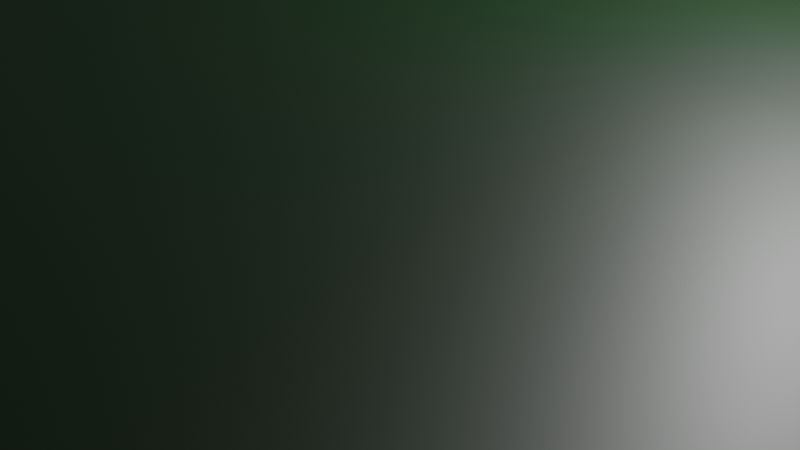 # Source: mountain.blend  (saved by Blender 3.0.42; exported with 4.5.12 LTS)
import bpy
from mathutils import Matrix  # noqa: F401  (used for matrix-valued properties, if any)

bpy.ops.wm.read_factory_settings(use_empty=True)
scene = bpy.context.scene
scene.name = 'Scene'

# ---- collections
col_collection = bpy.data.collections.new('Collection'); scene.collection.children.link(col_collection)

# ---- materials (node trees are filled in below, after node groups)
mat_material_001 = bpy.data.materials.new('Material.001')
mat_material_001.use_transparent_shadow = False

# ---- material node trees
mat_material_001.use_nodes = True; mat_material_001.node_tree.nodes.clear()
_N = mat_material_001.node_tree.nodes; _L = mat_material_001.node_tree.links
n0 = _N.new('ShaderNodeBsdfPrincipled'); n0.name = 'Principled BSDF'; n0.location = (10, 300)
n0.distribution = 'GGX'
n0.subsurface_method = 'RANDOM_WALK_SKIN'
n0.inputs[0].default_value = (0.002085, 0.02208, 0.002773, 1.0)
n0.inputs[3].default_value = 1.45
n0.inputs[9].default_value = (8.2, 0.2, 0.1)
n0.inputs[27].default_value = (0.0, 0.0, 0.0, 1.0)
n0.inputs[28].default_value = 1.0
n1 = _N.new('ShaderNodeOutputMaterial'); n1.name = 'Material Output'; n1.location = (300, 300)
_L.new(n0.outputs[0], n1.inputs[0])
n1.is_active_output = True

# ---- world
world_world = bpy.data.worlds.new('World'); scene.world = world_world
world_world.use_nodes = True; world_world.node_tree.nodes.clear()
_N = world_world.node_tree.nodes; _L = world_world.node_tree.links
n0 = _N.new('ShaderNodeOutputWorld'); n0.name = 'World Output'; n0.location = (300, 300)
n1 = _N.new('ShaderNodeBackground'); n1.name = 'Background'; n1.location = (10, 300)
n1.inputs[0].default_value = (0.05088, 0.05088, 0.05088, 1.0)
_L.new(n1.outputs[0], n0.inputs[0])
n0.is_active_output = True
world_world.color = (0.05088, 0.05088, 0.05088)
world_world.use_sun_shadow = False
world_world.sun_shadow_jitter_overblur = 0.0

# ---- cameras
cam_camera = bpy.data.cameras.new('Camera')
cam_camera.clip_end = 100.0
cam_camera.ortho_scale = 7.314

# ---- lights
light_light = bpy.data.lights.new('Light', 'POINT')
light_light.transmission_factor = 0.0
light_light.energy = 1000.0
light_light.shadow_soft_size = 0.1
light_light.shadow_maximum_resolution = 0.006
light_light.use_absolute_resolution = True

# ---- meshes
me_landscape_008 = bpy.data.meshes.new('Landscape.008')
me_landscape_008.from_pydata([(-19.33, -32.68, -0.008341), (-19.33, -31.23, -0.006953), (-19.33, -29.77, 0.01718), (-19.33, -28.32, 0.1311), (-19.33, -26.87, 0.3834), (-19.33, -25.42, 0.4391), (-19.33, -23.97, 0.1587), (-19.33, -22.52, 0.03756), (-19.33, -21.06, 0.05224), (-19.33, -19.61, 0.08256), (-19.34, -18.16, 0.1227), (-19.34, -16.71, 0.1643), (-19.35, -15.26, 0.1999), (-19.35, -13.8, 0.2248), (-19.36, -12.35, 0.268), (-19.38, -10.89, 0.3261), (-19.39, -9.434, 0.3735), (-19.4, -7.977, 0.3901), (-19.4, -6.522, 0.364), (-19.39, -5.07, 0.2965), (-19.37, -3.62, 0.2052), (-19.35, -2.172, 0.1187), (-19.34, -0.7233, 0.05206), (-19.33, 0.7272, 0.01892), (-19.33, 2.179, 0.02074), (-19.33, 3.632, 0.03174), (-19.33, 5.084, 0.04994), (-19.33, 6.536, 0.07306), (-19.33, 7.989, 0.1038), (-19.33, 9.442, 0.148), (-19.33, 10.9, 0.2009), (-19.33, 12.35, 0.2543), (-19.33, 13.8, 0.3015), (-19.33, 15.26, 0.3386), (-19.33, 16.71, 0.3631), (-19.33, 18.17, 0.3717), (-19.33, 19.62, 0.3641), (-19.33, 21.07, 0.3422), (-19.33, 22.53, 0.3076), (-19.33, 23.98, 0.265), (-19.33, 25.43, 0.2207), (-19.33, 26.88, 0.1789), (-19.33, 28.33, 0.1377), (-19.33, 29.78, 0.09994), (-19.33, 31.23, 0.06422), (-19.33, 32.68, 0.03455), (-18.08, -32.68, -0.01255), (-18.08, -31.23, 0.01624), (-18.08, -29.77, 0.1456), (-18.08, -28.32, 0.3034), (-18.08, -26.87, 0.5558), (-18.08, -25.42, 0.5187), (-18.08, -23.97, 0.1768), (-18.08, -22.52, 0.06209), (-18.09, -21.07, 0.1015), (-18.09, -19.62, 0.1625), (-18.1, -18.16, 0.2275), (-18.1, -16.71, 0.296), (-18.11, -15.26, 0.3483), (-18.12, -13.81, 0.4058), (-18.13, -12.35, 0.4719), (-18.15, -10.89, 0.5469), (-18.17, -9.431, 0.5859), (-18.18, -7.973, 0.6497), (-18.18, -6.517, 0.617), (-18.17, -5.065, 0.5057), (-18.14, -3.616, 0.3859), (-18.12, -2.168, 0.2531), (-18.1, -0.7205, 0.158), (-18.08, 0.7286, 0.105), (-18.08, 2.18, 0.09455), (-18.08, 3.632, 0.155), (-18.08, 5.085, 0.1748), (-18.08, 6.537, 0.1892), (-18.08, 7.99, 0.2742), (-18.08, 9.444, 0.3401), (-18.08, 10.9, 0.4207), (-18.08, 12.35, 0.513), (-18.08, 13.81, 0.5829), (-18.08, 15.26, 0.5974), (-18.08, 16.72, 0.6284), (-18.08, 18.17, 0.6377), (-18.08, 19.63, 0.6169), (-18.08, 21.08, 0.5777), (-18.08, 22.53, 0.5199), (-18.08, 23.99, 0.515), (-18.08, 25.44, 0.4482), (-18.08, 26.89, 0.343), (-18.08, 28.34, 0.2399), (-18.08, 29.79, 0.1705), (-18.08, 31.24, 0.1173), (-18.08, 32.68, 0.0702), (-16.84, -32.68, -0.006502), (-16.84, -31.23, 0.159), (-16.84, -29.77, 0.2995), (-16.84, -28.32, 0.4096), (-16.84, -26.87, 0.5064), (-16.84, -25.42, 0.3311), (-16.84, -23.97, 0.1126), (-16.84, -22.52, 0.1378), (-16.84, -21.07, 0.1997), (-16.85, -19.62, 0.3259), (-16.86, -18.17, 0.4229), (-16.87, -16.72, 0.4853), (-16.87, -15.26, 0.5986), (-16.88, -13.81, 0.6452), (-16.9, -12.35, 0.6859), (-16.93, -10.89, 0.8204), (-16.95, -9.43, 0.9074), (-16.96, -7.97, 1.0), (-16.96, -6.514, 0.91), (-16.94, -5.062, 0.7261), (-16.91, -3.612, 0.5982), (-16.88, -2.165, 0.4428), (-16.85, -0.7182, 0.4144), (-16.84, 0.7306, 0.2044), (-16.84, 2.181, 0.4184), (-16.83, 3.634, 0.2941), (-16.83, 5.086, 0.4316), (-16.83, 6.539, 0.5012), (-16.83, 7.993, 0.5808), (-16.83, 9.447, 0.6741), (-16.83, 10.9, 0.7986), (-16.83, 12.36, 0.9278), (-16.83, 13.81, 0.9756), (-16.83, 15.27, 0.9301), (-16.83, 16.73, 0.9958), (-16.83, 18.18, 1.027), (-16.84, 19.64, 1.106), (-16.84, 21.09, 1.096), (-16.84, 22.54, 1.022), (-16.85, 24.0, 1.152), (-16.84, 25.44, 0.8864), (-16.83, 26.89, 0.6849), (-16.83, 28.34, 0.5396), (-16.83, 29.79, 0.3804), (-16.83, 31.24, 0.2216), (-16.83, 32.69, 0.1174), (-15.59, -32.68, 0.03679), (-15.59, -31.22, 0.3641), (-15.59, -29.77, 0.5915), (-15.6, -28.33, 0.668), (-15.61, -26.88, 0.6915), (-15.6, -25.43, 0.4498), (-15.6, -23.98, 0.278), (-15.6, -22.52, 0.3283), (-15.6, -21.07, 0.3042), (-15.61, -19.62, 0.4618), (-15.62, -18.17, 0.7018), (-15.63, -16.72, 0.7401), (-15.64, -15.26, 1.007), (-15.65, -13.81, 0.8066), (-15.67, -12.35, 0.9576), (-15.69, -10.89, 1.307), (-15.72, -9.43, 1.279), (-15.73, -7.97, 1.11), (-15.73, -6.513, 1.16), (-15.71, -5.061, 1.157), (-15.67, -3.611, 0.875), (-15.64, -2.164, 0.8227), (-15.61, -0.7167, 0.6765), (-15.59, 0.7324, 0.4459), (-15.59, 2.184, 0.4618), (-15.59, 3.635, 0.6051), (-15.58, 5.088, 0.4986), (-15.58, 6.541, 0.7549), (-15.58, 7.996, 0.8706), (-15.58, 9.452, 0.8644), (-15.58, 10.91, 1.004), (-15.58, 12.36, 1.223), (-15.58, 13.82, 1.374), (-15.58, 15.28, 1.3), (-15.58, 16.74, 1.639), (-15.61, 18.2, 1.686), (-15.6, 19.65, 1.657), (-15.61, 21.1, 1.528), (-15.61, 22.55, 1.562), (-15.62, 24.01, 1.669), (-15.61, 25.46, 1.306), (-15.6, 26.9, 1.027), (-15.59, 28.35, 0.7708), (-15.59, 29.79, 0.6296), (-15.59, 31.24, 0.5159), (-15.59, 32.69, 0.3115), (-14.34, -32.68, 0.03046), (-14.34, -31.22, 0.4163), (-14.34, -29.77, 0.7588), (-14.35, -28.33, 0.85), (-14.37, -26.89, 0.8441), (-14.37, -25.45, 0.7669), (-14.37, -23.99, 0.7306), (-14.37, -22.53, 0.7631), (-14.36, -21.07, 0.6988), (-14.37, -19.62, 0.7849), (-14.38, -18.17, 0.8653), (-14.39, -16.72, 1.003), (-14.4, -15.27, 1.125), (-14.42, -13.81, 1.362), (-14.44, -12.35, 1.404), (-14.47, -10.9, 1.418), (-14.49, -9.431, 1.832), (-14.49, -7.965, 1.562), (-14.48, -6.511, 1.898), (-14.47, -5.066, 1.249), (-14.43, -3.618, 1.192), (-14.39, -2.164, 0.8766), (-14.36, -0.7156, 0.8261), (-14.34, 0.7345, 0.5884), (-14.34, 2.186, 0.6036), (-14.34, 3.638, 0.7471), (-14.34, 5.09, 0.9581), (-14.33, 6.543, 1.169), (-14.33, 7.998, 1.368), (-14.33, 9.455, 1.512), (-14.33, 10.91, 1.791), (-14.33, 12.37, 1.997), (-14.33, 13.83, 1.843), (-14.34, 15.28, 2.127), (-14.37, 16.75, 2.231), (-14.41, 18.23, 2.207), (-14.36, 19.66, 2.02), (-14.4, 21.12, 2.139), (-14.38, 22.57, 1.885), (-14.37, 24.01, 1.739), (-14.36, 25.47, 1.561), (-14.36, 26.91, 1.377), (-14.34, 28.36, 1.002), (-14.34, 29.8, 0.7636), (-14.34, 31.24, 0.5841), (-14.34, 32.69, 0.6548), (-13.09, -32.68, 0.006745), (-13.09, -31.22, 0.2914), (-13.1, -29.77, 0.5566), (-13.1, -28.33, 0.5548), (-13.11, -26.88, 0.5249), (-13.12, -25.44, 0.6663), (-13.13, -23.99, 0.855), (-13.13, -22.53, 0.9115), (-13.12, -21.08, 0.7676), (-13.13, -19.62, 0.9239), (-13.14, -18.17, 0.9803), (-13.16, -16.71, 1.306), (-13.17, -15.25, 1.724), (-13.19, -13.8, 1.995), (-13.22, -12.36, 1.661), (-13.25, -10.9, 1.917), (-13.25, -9.434, 2.069), (-13.25, -7.962, 2.14), (-13.24, -6.513, 1.898), (-13.22, -5.083, 1.766), (-13.19, -3.639, 1.67), (-13.14, -2.174, 1.225), (-13.11, -0.719, 1.292), (-13.09, 0.7367, 0.741), (-13.09, 2.184, 1.232), (-13.09, 3.638, 1.164), (-13.09, 5.09, 1.388), (-13.08, 6.55, 1.052), (-13.08, 8.001, 1.721), (-13.08, 9.459, 1.75), (-13.08, 10.92, 1.941), (-13.08, 12.37, 2.158), (-13.08, 13.83, 2.212), (-13.09, 15.28, 2.388), (-13.11, 16.74, 2.747), (-13.14, 18.22, 2.67), (-13.12, 19.67, 2.604), (-13.14, 21.13, 2.465), (-13.14, 22.58, 2.372), (-13.12, 24.03, 2.082), (-13.1, 25.48, 1.677), (-13.11, 26.92, 1.563), (-13.1, 28.36, 1.27), (-13.1, 29.81, 0.9978), (-13.09, 31.25, 0.679), (-13.09, 32.69, 0.8042), (-11.85, -32.68, 0.0866), (-11.85, -31.23, 0.2176), (-11.85, -29.77, 0.2374), (-11.85, -28.33, 0.1531), (-11.85, -26.88, 0.2016), (-11.85, -25.43, 0.3328), (-11.86, -23.98, 0.622), (-11.87, -22.53, 0.8182), (-11.87, -21.07, 0.8483), (-11.88, -19.63, 0.8827), (-11.9, -18.17, 1.332), (-11.94, -16.71, 1.478), (-11.96, -15.24, 1.982), (-11.96, -13.8, 2.163), (-11.98, -12.36, 2.003), (-12.0, -10.9, 2.244), (-12.0, -9.437, 2.109), (-11.99, -7.966, 2.232), (-11.98, -6.519, 1.742), (-11.97, -5.101, 2.001), (-11.95, -3.66, 1.801), (-11.9, -2.19, 1.706), (-11.85, -0.7147, 0.9684), (-11.84, 0.7305, 1.445), (-11.84, 2.183, 1.518), (-11.84, 3.638, 1.473), (-11.84, 5.092, 1.609), (-11.84, 6.551, 1.572), (-11.83, 8.004, 1.963), (-11.83, 9.458, 2.423), (-11.83, 10.92, 2.379), (-11.83, 12.38, 2.517), (-11.83, 13.84, 2.823), (-11.84, 15.31, 2.758), (-11.83, 16.74, 2.739), (-11.86, 18.2, 3.279), (-11.87, 19.69, 3.031), (-11.85, 21.15, 2.756), (-11.84, 22.56, 2.634), (-11.86, 24.03, 2.274), (-11.85, 25.48, 1.891), (-11.86, 26.93, 1.674), (-11.87, 28.39, 1.615), (-11.86, 29.82, 1.312), (-11.85, 31.25, 0.9514), (-11.85, 32.69, 0.6919), (-10.6, -32.68, 0.08335), (-10.6, -31.23, 0.1557), (-10.6, -29.78, 0.1369), (-10.6, -28.33, 0.1107), (-10.6, -26.88, 0.2664), (-10.6, -25.42, 0.5275), (-10.6, -23.98, 0.4851), (-10.61, -22.53, 0.493), (-10.62, -21.07, 0.9517), (-10.64, -19.63, 0.9975), (-10.67, -18.18, 1.155), (-10.71, -16.69, 2.247), (-10.74, -15.24, 2.253), (-10.73, -13.81, 2.103), (-10.72, -12.37, 2.27), (-10.72, -10.9, 2.251), (-10.72, -9.434, 2.031), (-10.71, -7.973, 2.036), (-10.7, -6.528, 1.941), (-10.71, -5.107, 2.029), (-10.7, -3.675, 2.082), (-10.65, -2.2, 1.568), (-10.61, -0.7253, 1.566), (-10.59, 0.7365, 1.292), (-10.59, 2.186, 1.525), (-10.59, 3.637, 1.764), (-10.59, 5.09, 2.009), (-10.59, 6.544, 2.285), (-10.58, 8.008, 2.141), (-10.58, 9.463, 2.512), (-10.58, 10.93, 2.377), (-10.62, 12.39, 2.879), (-10.62, 13.88, 3.203), (-10.61, 15.33, 3.017), (-10.62, 16.74, 3.1), (-10.63, 18.23, 3.508), (-10.63, 19.73, 3.377), (-10.6, 21.18, 3.054), (-10.59, 22.58, 2.723), (-10.59, 24.02, 2.53), (-10.59, 25.47, 2.251), (-10.59, 26.93, 1.861), (-10.61, 28.4, 1.904), (-10.61, 29.84, 1.498), (-10.6, 31.25, 0.8657), (-10.6, 32.7, 0.4859), (-9.353, -32.68, 0.01663), (-9.353, -31.23, 0.05895), (-9.353, -29.78, 0.08828), (-9.352, -28.32, 0.276), (-9.352, -26.88, 0.3334), (-9.352, -25.42, 0.4977), (-9.355, -23.97, 0.7242), (-9.364, -22.53, 0.6132), (-9.373, -21.07, 1.195), (-9.389, -19.61, 1.452), (-9.458, -18.17, 1.732), (-9.535, -16.69, 2.149), (-9.544, -15.24, 2.326), (-9.476, -13.84, 2.455), (-9.458, -12.41, 2.643), (-9.449, -10.92, 2.786), (-9.452, -9.422, 2.44), (-9.438, -7.975, 1.833), (-9.426, -6.534, 2.032), (-9.438, -5.107, 1.82), (-9.447, -3.681, 1.748), (-9.417, -2.221, 1.951), (-9.369, -0.7284, 1.716), (-9.349, 0.7259, 1.768), (-9.347, 2.181, 1.798), (-9.346, 3.641, 1.787), (-9.35, 5.099, 1.895), (-9.344, 6.553, 2.144), (-9.34, 8.007, 2.428), (-9.382, 9.429, 2.553), (-9.363, 10.9, 3.17), (-9.369, 12.39, 3.518), (-9.433, 13.88, 3.526), (-9.418, 15.33, 3.596), (-9.369, 16.82, 3.695), (-9.393, 18.24, 3.673), (-9.408, 19.74, 3.543), (-9.389, 21.19, 3.267), (-9.367, 22.6, 2.931), (-9.345, 24.03, 2.72), (-9.338, 25.49, 2.336), (-9.339, 26.95, 2.136), (-9.346, 28.4, 1.888), (-9.347, 29.83, 1.257), (-9.345, 31.26, 0.756), (-9.348, 32.7, 0.5181), (-8.105, -32.68, -0.01566), (-8.105, -31.23, 0.02378), (-8.105, -29.78, 0.09951), (-8.105, -28.33, 0.2278), (-8.105, -26.88, 0.3005), (-8.105, -25.43, 0.416), (-8.107, -23.98, 0.6488), (-8.111, -22.52, 0.9707), (-8.105, -21.06, 1.166), (-8.142, -19.63, 1.239), (-8.24, -18.17, 1.98), (-8.256, -16.68, 2.512), (-8.309, -15.25, 2.498), (-8.272, -13.84, 2.324), (-8.187, -12.41, 2.788), (-8.157, -10.95, 2.867), (-8.213, -9.395, 2.547), (-8.175, -7.979, 2.341), (-8.161, -6.539, 2.183), (-8.175, -5.104, 2.163), (-8.166, -3.688, 2.254), (-8.164, -2.232, 2.124), (-8.12, -0.7084, 1.869), (-8.103, 0.7237, 1.786), (-8.1, 2.186, 1.779), (-8.102, 3.639, 1.998), (-8.095, 5.091, 2.238), (-8.083, 6.552, 2.489), (-8.098, 8.0, 2.699), (-8.05, 9.481, 3.142), (-8.098, 10.89, 3.424), (-8.13, 12.38, 3.711), (-8.089, 13.86, 3.844), (-8.097, 15.37, 3.959), (-8.258, 16.88, 3.878), (-8.119, 18.24, 3.737), (-8.101, 19.71, 3.603), (-8.132, 21.18, 3.436), (-8.106, 22.6, 3.051), (-8.107, 24.03, 2.808), (-8.12, 25.5, 2.611), (-8.118, 26.98, 2.342), (-8.105, 28.39, 1.819), (-8.094, 29.82, 1.183), (-8.097, 31.26, 0.8419), (-8.1, 32.7, 0.574), (-6.858, -32.68, -0.005636), (-6.858, -31.23, 0.0524), (-6.857, -29.78, 0.1466), (-6.857, -28.33, 0.2574), (-6.856, -26.88, 0.3978), (-6.856, -25.43, 0.4765), (-6.858, -23.97, 0.7107), (-6.867, -22.53, 0.9123), (-6.87, -21.08, 1.026), (-6.914, -19.67, 1.142), (-6.955, -18.16, 2.321), (-7.045, -16.71, 2.529), (-7.025, -15.23, 2.574), (-6.984, -13.81, 2.397), (-6.914, -12.44, 2.567), (-6.879, -10.93, 2.878), (-6.86, -9.465, 2.72), (-6.895, -7.959, 2.419), (-6.907, -6.535, 2.267), (-6.901, -5.059, 2.321), (-6.9, -3.672, 2.269), (-6.898, -2.235, 2.097), (-6.873, -0.7653, 1.969), (-6.827, 0.7879, 1.792), (-6.848, 2.192, 1.813), (-6.843, 3.635, 2.174), (-6.866, 5.101, 2.261), (-6.848, 6.555, 2.504), (-6.838, 7.992, 2.815), (-6.794, 9.458, 3.297), (-6.816, 10.9, 3.482), (-6.847, 12.38, 3.672), (-6.854, 13.86, 3.833), (-6.867, 15.32, 4.17), (-6.86, 16.77, 4.138), (-6.857, 18.31, 3.914), (-6.806, 19.69, 3.789), (-6.843, 21.16, 3.545), (-6.825, 22.6, 3.151), (-6.839, 24.02, 2.934), (-6.848, 25.52, 2.789), (-6.877, 26.99, 2.484), (-6.865, 28.43, 2.092), (-6.847, 29.83, 1.326), (-6.85, 31.26, 0.9085), (-6.853, 32.71, 0.6174), (-5.61, -32.68, 0.005904), (-5.61, -31.23, 0.0772), (-5.61, -29.78, 0.1371), (-5.609, -28.33, 0.3065), (-5.608, -26.88, 0.4237), (-5.607, -25.43, 0.5576), (-5.606, -23.98, 0.7379), (-5.582, -22.52, 1.102), (-5.548, -21.08, 1.311), (-5.562, -19.63, 1.789), (-5.652, -18.19, 2.232), (-5.719, -16.72, 2.446), (-5.727, -15.2, 2.45), (-5.734, -13.77, 2.539), (-5.669, -12.35, 2.554), (-5.628, -10.89, 2.733), (-5.629, -9.508, 2.618), (-5.646, -7.966, 2.329), (-5.668, -6.516, 2.314), (-5.554, -4.991, 2.401), (-5.633, -3.628, 2.229), (-5.608, -2.152, 2.016), (-5.603, -0.7443, 1.87), (-5.62, 0.6978, 1.838), (-5.592, 2.189, 1.858), (-5.604, 3.642, 2.246), (-5.589, 5.087, 2.391), (-5.594, 6.549, 2.651), (-5.592, 8.019, 2.897), (-5.488, 9.452, 3.183), (-5.562, 10.92, 3.54), (-5.573, 12.4, 3.494), (-5.541, 13.82, 3.715), (-5.56, 15.29, 4.243), (-5.525, 16.82, 4.244), (-5.513, 18.28, 4.128), (-5.524, 19.76, 3.724), (-5.569, 21.15, 3.516), (-5.584, 22.58, 3.272), (-5.569, 24.04, 3.036), (-5.565, 25.53, 2.818), (-5.592, 26.98, 2.565), (-5.592, 28.44, 2.286), (-5.596, 29.85, 1.677), (-5.602, 31.26, 0.9541), (-5.606, 32.71, 0.6453), (-4.363, -32.68, 0.01782), (-4.362, -31.23, 0.07972), (-4.362, -29.78, 0.2312), (-4.361, -28.33, 0.3758), (-4.359, -26.88, 0.5183), (-4.352, -25.44, 0.5942), (-4.339, -23.99, 1.023), (-4.302, -22.55, 1.379), (-4.269, -21.09, 1.818), (-4.279, -19.66, 1.941), (-4.313, -18.19, 1.927), (-4.427, -16.72, 2.181), (-4.453, -15.22, 2.23), (-4.37, -13.72, 2.076), (-4.418, -12.37, 2.146), (-4.423, -10.89, 2.637), (-4.378, -9.425, 2.293), (-4.41, -7.977, 2.08), (-4.371, -6.48, 2.234), (-4.359, -4.986, 2.339), (-4.35, -3.576, 2.151), (-4.372, -2.25, 2.015), (-4.242, -0.6609, 1.712), (-4.355, 0.788, 1.517), (-4.274, 2.177, 1.849), (-4.343, 3.66, 2.19), (-4.371, 5.071, 2.412), (-4.346, 6.56, 2.76), (-4.375, 8.02, 3.016), (-4.318, 9.523, 3.171), (-4.376, 10.94, 3.355), (-4.328, 12.4, 3.689), (-4.325, 13.84, 3.9), (-4.248, 15.3, 3.894), (-4.256, 16.82, 4.004), (-4.277, 18.31, 3.979), (-4.318, 19.73, 3.805), (-4.324, 21.13, 3.587), (-4.344, 22.59, 3.252), (-4.323, 24.06, 3.07), (-4.337, 25.49, 2.762), (-4.347, 26.99, 2.576), (-4.346, 28.44, 2.261), (-4.355, 29.82, 1.76), (-4.353, 31.27, 0.9899), (-4.359, 32.7, 0.6561), (-3.115, -32.68, 0.02919), (-3.115, -31.23, 0.1091), (-3.114, -29.78, 0.2431), (-3.113, -28.33, 0.345), (-3.104, -26.88, 0.6571), (-3.093, -25.44, 0.9637), (-3.083, -23.99, 1.234), (-3.05, -22.57, 1.419), (-3.024, -21.13, 1.705), (-3.055, -19.68, 1.856), (-3.117, -18.21, 1.807), (-3.111, -16.71, 1.702), (-3.176, -15.23, 2.012), (-3.203, -13.76, 2.083), (-3.197, -12.33, 2.226), (-3.183, -10.88, 2.552), (-3.115, -9.508, 2.453), (-3.12, -7.977, 2.201), (-3.12, -6.483, 2.161), (-3.116, -5.002, 2.242), (-3.109, -3.608, 2.099), (-3.111, -2.261, 2.031), (-3.059, -0.7401, 1.754), (-3.166, 0.7497, 1.677), (-3.082, 2.166, 1.897), (-3.108, 3.633, 2.177), (-3.114, 5.086, 2.426), (-3.125, 6.558, 2.797), (-3.119, 7.995, 3.058), (-3.118, 9.529, 3.23), (-3.089, 10.9, 3.453), (-3.093, 12.4, 3.741), (-3.109, 13.85, 3.89), (-3.081, 15.34, 3.89), (-3.073, 16.75, 3.974), (-3.09, 18.24, 3.982), (-3.071, 19.67, 3.845), (-3.065, 21.15, 3.574), (-3.094, 22.59, 3.325), (-3.108, 24.04, 3.074), (-3.105, 25.5, 2.799), (-3.123, 26.98, 2.538), (-3.123, 28.43, 2.221), (-3.121, 29.81, 1.67), (-3.106, 31.27, 0.9816), (-3.112, 32.7, 0.6438), (-1.868, -32.68, 0.03927), (-1.867, -31.23, 0.1034), (-1.866, -29.78, 0.1948), (-1.864, -28.33, 0.406), (-1.853, -26.89, 0.693), (-1.85, -25.44, 1.019), (-1.843, -24.01, 1.142), (-1.85, -22.55, 1.457), (-1.845, -21.12, 1.673), (-1.863, -19.66, 1.582), (-1.902, -18.15, 1.562), (-1.899, -16.69, 1.479), (-1.893, -15.25, 1.767), (-1.902, -13.79, 1.796), (-1.927, -12.32, 2.217), (-1.934, -10.82, 2.381), (-1.901, -9.403, 2.462), (-1.869, -7.903, 2.187), (-1.871, -6.488, 2.071), (-1.839, -5.026, 2.205), (-1.82, -3.668, 2.124), (-1.841, -2.269, 2.013), (-1.844, -0.7941, 1.941), (-1.813, 0.7194, 1.886), (-1.845, 2.19, 2.009), (-1.862, 3.632, 2.184), (-1.861, 5.097, 2.376), (-1.853, 6.547, 2.646), (-1.877, 8.029, 3.032), (-1.867, 9.491, 3.254), (-1.842, 10.89, 3.472), (-1.931, 12.41, 3.703), (-1.828, 13.81, 3.831), (-1.839, 15.33, 3.849), (-1.818, 16.73, 3.923), (-1.843, 18.22, 3.922), (-1.859, 19.69, 3.784), (-1.893, 21.14, 3.583), (-1.866, 22.62, 3.373), (-1.86, 24.07, 3.119), (-1.853, 25.53, 2.77), (-1.854, 26.97, 2.392), (-1.865, 28.4, 1.97), (-1.861, 29.82, 1.414), (-1.861, 31.26, 0.9358), (-1.866, 32.7, 0.615), (-0.6206, -32.68, 0.04761), (-0.6198, -31.23, 0.1151), (-0.6186, -29.78, 0.2318), (-0.6172, -28.33, 0.4309), (-0.6124, -26.88, 0.6751), (-0.6012, -25.47, 0.7908), (-0.6244, -24.0, 1.158), (-0.6442, -22.57, 1.34), (-0.6526, -21.11, 1.575), (-0.6515, -19.64, 1.767), (-0.6593, -18.18, 1.72), (-0.657, -16.69, 1.599), (-0.6373, -15.24, 1.565), (-0.6358, -13.77, 1.735), (-0.6606, -12.34, 1.859), (-0.6818, -10.79, 2.353), (-0.6747, -9.327, 2.283), (-0.6613, -7.873, 2.074), (-0.6267, -6.496, 2.057), (-0.5613, -5.037, 2.173), (-0.5571, -3.679, 2.076), (-0.5739, -2.239, 1.941), (-0.6045, -0.7427, 1.846), (-0.6423, 0.7134, 1.862), (-0.6135, 2.186, 1.891), (-0.6534, 3.657, 1.999), (-0.6285, 5.111, 2.204), (-0.593, 6.544, 2.514), (-0.6, 8.008, 2.891), (-0.59, 9.432, 3.177), (-0.6512, 11.02, 3.3), (-0.5976, 12.39, 3.46), (-0.5823, 13.85, 3.731), (-0.5823, 15.31, 3.75), (-0.6101, 16.72, 3.832), (-0.6177, 18.2, 3.846), (-0.6288, 19.67, 3.768), (-0.5569, 21.16, 3.616), (-0.5876, 22.65, 3.375), (-0.6035, 24.07, 3.081), (-0.6183, 25.51, 2.706), (-0.6359, 26.96, 2.27), (-0.6, 28.4, 1.704), (-0.6118, 29.81, 1.244), (-0.6153, 31.26, 0.8799), (-0.6185, 32.7, 0.5799), (0.6266, -32.68, 0.05368), (0.6276, -31.23, 0.1334), (0.6287, -29.78, 0.2273), (0.63, -28.33, 0.3778), (0.6294, -26.88, 0.5957), (0.6264, -25.44, 0.8313), (0.6056, -23.98, 1.196), (0.5894, -22.54, 1.417), (0.5989, -21.13, 1.347), (0.5898, -19.63, 1.729), (0.5834, -18.15, 1.667), (0.5999, -16.7, 1.607), (0.6256, -15.24, 1.612), (0.6177, -13.82, 1.485), (0.6024, -12.3, 1.878), (0.554, -10.82, 2.257), (0.5201, -9.314, 2.175), (0.5795, -7.94, 2.159), (0.6235, -6.486, 2.145), (0.6505, -5.047, 2.104), (0.7285, -3.527, 1.853), (0.6273, -2.262, 1.849), (0.6443, -0.7108, 1.711), (0.6526, 0.7517, 1.681), (0.6074, 2.186, 1.864), (0.6647, 3.621, 2.058), (0.622, 5.111, 2.195), (0.644, 6.533, 2.408), (0.6529, 8.042, 2.781), (0.598, 9.506, 3.057), (0.6252, 10.9, 3.266), (0.6226, 12.4, 3.348), (0.6597, 13.85, 3.546), (0.6613, 15.29, 3.607), (0.6642, 16.77, 3.742), (0.6539, 18.2, 3.757), (0.6506, 19.7, 3.729), (0.7103, 21.23, 3.616), (0.6433, 22.68, 3.307), (0.6158, 24.07, 2.927), (0.6249, 25.49, 2.546), (0.6342, 26.94, 2.038), (0.6407, 28.37, 1.554), (0.6312, 29.81, 1.152), (0.6312, 31.25, 0.8134), (0.6281, 32.7, 0.5272), (1.874, -32.68, 0.05751), (1.875, -31.23, 0.1265), (1.876, -29.78, 0.2325), (1.878, -28.33, 0.3232), (1.878, -26.88, 0.492), (1.876, -25.45, 0.5771), (1.858, -23.99, 1.061), (1.848, -22.53, 1.391), (1.856, -21.09, 1.469), (1.859, -19.64, 1.517), (1.855, -18.17, 1.519), (1.864, -16.69, 1.476), (1.876, -15.24, 1.477), (1.884, -13.73, 1.689), (1.885, -12.38, 1.677), (1.841, -10.85, 1.944), (1.785, -9.377, 2.165), (1.768, -7.953, 2.114), (1.801, -6.473, 2.125), (1.84, -5.048, 2.084), (1.871, -3.558, 1.827), (1.881, -2.156, 1.727), (1.871, -0.7328, 1.628), (1.895, 0.7391, 1.579), (1.892, 2.184, 1.701), (1.866, 3.652, 1.959), (1.885, 5.101, 2.129), (1.871, 6.542, 2.322), (1.874, 7.964, 2.582), (1.899, 9.476, 2.917), (1.831, 10.93, 3.093), (1.879, 12.41, 3.083), (1.9, 13.83, 3.307), (1.899, 15.29, 3.426), (1.889, 16.74, 3.511), (1.892, 18.2, 3.53), (1.904, 19.68, 3.516), (1.904, 21.26, 3.463), (1.904, 22.7, 3.063), (1.907, 24.08, 2.556), (1.895, 25.47, 2.202), (1.894, 26.92, 1.797), (1.878, 28.35, 1.419), (1.879, 29.8, 1.055), (1.877, 31.25, 0.7296), (1.874, 32.69, 0.4612), (3.121, -32.68, 0.05784), (3.122, -31.23, 0.1285), (3.123, -29.78, 0.251), (3.124, -28.33, 0.3459), (3.125, -26.87, 0.4977), (3.123, -25.43, 0.6945), (3.116, -23.99, 1.054), (3.109, -22.53, 1.46), (3.116, -21.09, 1.389), (3.126, -19.62, 1.32), (3.128, -18.16, 1.266), (3.128, -16.7, 1.306), (3.123, -15.24, 1.457), (3.119, -13.79, 1.543), (3.108, -12.33, 1.725), (3.141, -10.89, 1.706), (3.088, -9.426, 1.954), (3.051, -7.96, 2.04), (3.059, -6.422, 2.157), (3.082, -4.978, 2.073), (3.096, -3.482, 1.784), (3.105, -2.228, 1.74), (3.133, -0.677, 1.548), (3.091, 0.7409, 1.544), (3.11, 2.187, 1.658), (3.128, 3.636, 1.816), (3.122, 5.09, 2.03), (3.159, 6.552, 2.233), (3.126, 7.974, 2.444), (3.145, 9.442, 2.761), (3.142, 10.87, 2.863), (3.144, 12.38, 2.9), (3.145, 13.83, 3.125), (3.141, 15.29, 3.194), (3.148, 16.75, 3.189), (3.155, 18.2, 3.137), (3.161, 19.7, 3.315), (3.157, 21.22, 3.183), (3.168, 22.61, 2.841), (3.148, 24.03, 2.375), (3.132, 25.45, 2.017), (3.132, 26.91, 1.624), (3.129, 28.35, 1.276), (3.126, 29.8, 0.9429), (3.123, 31.25, 0.6304), (3.121, 32.69, 0.3876), (4.368, -32.68, 0.0563), (4.369, -31.23, 0.1278), (4.37, -29.78, 0.2511), (4.372, -28.33, 0.3434), (4.373, -26.89, 0.4082), (4.37, -25.41, 0.8108), (4.367, -24.01, 1.065), (4.362, -22.56, 1.472), (4.361, -21.1, 1.353), (4.356, -19.63, 1.311), (4.366, -18.16, 1.202), (4.378, -16.71, 1.242), (4.374, -15.26, 1.366), (4.383, -13.79, 1.323), (4.371, -12.33, 1.476), (4.391, -10.89, 1.473), (4.36, -9.437, 1.765), (4.364, -7.95, 1.936), (4.395, -6.399, 2.21), (4.386, -4.92, 2.072), (4.371, -3.549, 1.861), (4.374, -2.131, 1.604), (4.365, -0.7418, 1.553), (4.408, 0.7025, 1.646), (4.397, 2.176, 1.703), (4.357, 3.633, 1.711), (4.364, 5.085, 1.88), (4.373, 6.539, 2.136), (4.39, 7.989, 2.323), (4.388, 9.437, 2.575), (4.399, 10.92, 2.62), (4.406, 12.37, 2.692), (4.405, 13.83, 2.788), (4.395, 15.29, 2.923), (4.381, 16.75, 3.053), (4.399, 18.18, 2.913), (4.402, 19.69, 3.095), (4.473, 21.23, 2.833), (4.441, 22.63, 2.33), (4.387, 24.02, 2.044), (4.38, 25.45, 1.804), (4.378, 26.91, 1.44), (4.374, 28.35, 1.147), (4.372, 29.8, 0.8247), (4.369, 31.24, 0.5229), (4.367, 32.69, 0.3112), (5.615, -32.68, 0.06687), (5.617, -31.23, 0.1522), (5.618, -29.78, 0.2846), (5.618, -28.33, 0.4385), (5.618, -26.87, 0.5691), (5.619, -25.44, 0.7801), (5.62, -24.01, 1.275), (5.615, -22.58, 1.722), (5.623, -21.13, 1.761), (5.615, -19.6, 1.078), (5.615, -18.16, 1.151), (5.611, -16.72, 1.311), (5.64, -15.25, 1.031), (5.63, -13.81, 0.9905), (5.6, -12.32, 1.595), (5.608, -10.87, 1.616), (5.623, -9.432, 1.401), (5.668, -7.935, 1.898), (5.696, -6.403, 2.152), (5.694, -4.91, 1.945), (5.609, -3.464, 1.654), (5.574, -2.115, 1.538), (5.614, -0.673, 1.467), (5.612, 0.7162, 1.525), (5.627, 2.2, 1.446), (5.607, 3.64, 1.574), (5.625, 5.095, 1.675), (5.622, 6.534, 1.899), (5.625, 7.992, 2.097), (5.65, 9.456, 2.22), (5.626, 10.91, 2.385), (5.64, 12.36, 2.482), (5.61, 13.83, 2.566), (5.638, 15.28, 2.659), (5.631, 16.73, 2.668), (5.636, 18.22, 2.742), (5.654, 19.67, 2.67), (5.648, 21.11, 2.559), (5.647, 22.59, 1.984), (5.627, 24.0, 1.816), (5.625, 25.45, 1.637), (5.622, 26.89, 1.317), (5.62, 28.35, 0.9489), (5.617, 29.79, 0.6793), (5.616, 31.24, 0.4141), (5.613, 32.69, 0.2324), (6.863, -32.68, 0.09741), (6.865, -31.23, 0.194), (6.867, -29.78, 0.3125), (6.868, -28.33, 0.4168), (6.869, -26.88, 0.5456), (6.87, -25.46, 0.7233), (6.874, -24.04, 1.28), (6.878, -22.59, 1.81), (6.886, -21.12, 1.754), (6.871, -19.65, 1.51), (6.861, -18.16, 1.083), (6.864, -16.71, 1.123), (6.869, -15.27, 1.301), (6.87, -13.8, 1.293), (6.858, -12.33, 1.424), (6.866, -10.87, 1.403), (6.865, -9.43, 1.525), (6.915, -7.957, 1.778), (6.96, -6.427, 1.933), (6.859, -5.026, 1.935), (6.799, -3.545, 1.742), (6.873, -2.198, 1.67), (6.834, -0.7196, 1.509), (6.865, 0.7276, 1.403), (6.861, 2.181, 1.405), (6.864, 3.624, 1.581), (6.851, 5.072, 1.608), (6.881, 6.534, 1.641), (6.852, 7.989, 1.82), (6.893, 9.456, 1.881), (6.852, 10.91, 2.107), (6.9, 12.34, 2.363), (6.905, 13.81, 2.402), (6.877, 15.27, 2.439), (6.874, 16.73, 2.392), (6.862, 18.23, 2.498), (6.857, 19.68, 2.457), (6.875, 21.12, 2.061), (6.873, 22.53, 1.875), (6.871, 23.99, 1.597), (6.869, 25.45, 1.339), (6.867, 26.89, 1.119), (6.866, 28.34, 0.7673), (6.863, 29.79, 0.5346), (6.862, 31.24, 0.323), (6.86, 32.68, 0.1567), (8.111, -32.68, 0.1413), (8.114, -31.23, 0.2432), (8.115, -29.78, 0.3804), (8.117, -28.33, 0.5059), (8.118, -26.88, 0.5766), (8.116, -25.45, 0.852), (8.123, -24.03, 1.335), (8.138, -22.59, 1.84), (8.149, -21.12, 1.831), (8.141, -19.62, 1.339), (8.106, -18.17, 1.183), (8.107, -16.7, 1.158), (8.114, -15.25, 1.084), (8.108, -13.79, 1.182), (8.109, -12.33, 1.27), (8.109, -10.88, 1.368), (8.11, -9.421, 1.581), (8.148, -7.978, 1.774), (8.164, -6.524, 1.848), (8.083, -5.04, 1.881), (8.072, -3.577, 1.844), (8.078, -2.11, 1.713), (8.081, -0.6388, 1.444), (8.108, 0.7343, 1.335), (8.107, 2.171, 1.391), (8.108, 3.629, 1.457), (8.108, 5.081, 1.42), (8.127, 6.555, 1.3), (8.089, 7.984, 1.584), (8.138, 9.455, 1.427), (8.109, 10.9, 1.803), (8.115, 12.35, 1.781), (8.121, 13.82, 2.114), (8.125, 15.28, 2.065), (8.117, 16.72, 2.098), (8.107, 18.22, 2.328), (8.102, 19.67, 2.215), (8.117, 21.1, 1.815), (8.118, 22.54, 1.557), (8.117, 23.99, 1.357), (8.115, 25.44, 1.095), (8.112, 26.89, 0.9022), (8.111, 28.34, 0.6131), (8.109, 29.78, 0.4217), (8.108, 31.23, 0.2283), (8.106, 32.68, 0.09245), (9.36, -32.68, 0.194), (9.363, -31.23, 0.2942), (9.365, -29.79, 0.3948), (9.367, -28.34, 0.5266), (9.365, -26.88, 0.7126), (9.368, -25.45, 0.8361), (9.364, -24.0, 1.447), (9.392, -22.57, 1.698), (9.419, -21.11, 1.649), (9.393, -19.64, 1.468), (9.354, -18.16, 1.171), (9.349, -16.71, 1.139), (9.353, -15.25, 1.058), (9.361, -13.79, 0.9445), (9.365, -12.34, 1.016), (9.35, -10.87, 1.328), (9.358, -9.432, 1.496), (9.381, -7.976, 1.754), (9.397, -6.543, 1.773), (9.378, -5.079, 1.756), (9.37, -3.556, 1.756), (9.361, -2.115, 1.82), (9.35, -0.6716, 1.547), (9.347, 0.7655, 1.279), (9.354, 2.177, 1.297), (9.359, 3.633, 1.257), (9.355, 5.076, 1.36), (9.354, 6.517, 1.474), (9.362, 8.002, 1.225), (9.36, 9.443, 1.275), (9.363, 10.91, 1.677), (9.363, 12.35, 1.723), (9.364, 13.81, 1.808), (9.352, 15.26, 1.907), (9.379, 16.73, 1.581), (9.393, 18.19, 2.183), (9.379, 19.64, 2.03), (9.363, 21.08, 1.589), (9.362, 22.53, 1.391), (9.358, 23.98, 1.203), (9.36, 25.44, 0.8822), (9.356, 26.88, 0.7799), (9.356, 28.33, 0.5049), (9.355, 29.78, 0.2867), (9.354, 31.23, 0.1371), (9.353, 32.68, 0.04045), (10.61, -32.68, 0.2497), (10.61, -31.24, 0.3521), (10.61, -29.79, 0.4737), (10.62, -28.34, 0.6081), (10.62, -26.88, 0.6938), (10.62, -25.44, 0.8826), (10.62, -23.99, 1.178), (10.65, -22.55, 1.218), (10.61, -21.11, 1.561), (10.63, -19.64, 1.234), (10.63, -18.16, 0.9047), (10.61, -16.7, 0.8685), (10.6, -15.25, 1.092), (10.61, -13.8, 1.11), (10.61, -12.33, 1.091), (10.6, -10.88, 1.147), (10.62, -9.431, 1.219), (10.64, -7.985, 1.467), (10.66, -6.546, 1.518), (10.65, -5.101, 1.537), (10.62, -3.595, 1.845), (10.62, -2.083, 1.758), (10.61, -0.6514, 1.624), (10.6, 0.7602, 1.377), (10.61, 2.221, 0.7786), (10.61, 3.64, 1.035), (10.61, 5.086, 1.166), (10.61, 6.54, 1.152), (10.61, 7.987, 1.216), (10.61, 9.44, 1.075), (10.61, 10.9, 1.431), (10.61, 12.35, 1.545), (10.61, 13.8, 1.74), (10.61, 15.27, 1.072), (10.64, 16.73, 1.718), (10.67, 18.18, 1.838), (10.64, 19.63, 1.525), (10.61, 21.07, 1.474), (10.61, 22.52, 1.236), (10.61, 23.99, 0.7599), (10.6, 25.43, 0.6705), (10.6, 26.88, 0.5267), (10.6, 28.33, 0.3419), (10.6, 29.78, 0.1709), (10.6, 31.23, 0.06888), (10.6, 32.68, 0.005802), (11.86, -32.69, 0.3035), (11.86, -31.24, 0.4106), (11.86, -29.79, 0.516), (11.86, -28.34, 0.6423), (11.86, -26.88, 0.7685), (11.87, -25.44, 0.7315), (11.86, -23.98, 0.9506), (11.87, -22.53, 1.089), (11.88, -21.08, 1.134), (11.87, -19.63, 0.9858), (11.85, -18.17, 0.8418), (11.86, -16.71, 0.7289), (11.85, -15.25, 0.8711), (11.84, -13.79, 0.9763), (11.86, -12.34, 0.9559), (11.85, -10.88, 0.998), (11.84, -9.427, 1.109), (11.87, -7.979, 1.123), (11.87, -6.539, 1.337), (11.88, -5.094, 1.44), (11.89, -3.63, 1.518), (11.83, -2.144, 1.715), (11.8, -0.7189, 1.667), (11.83, 0.7378, 1.35), (11.84, 2.177, 1.149), (11.84, 3.633, 1.088), (11.84, 5.083, 1.02), (11.86, 6.545, 0.8367), (11.85, 7.992, 0.9922), (11.85, 9.447, 1.18), (11.86, 10.89, 1.026), (11.85, 12.35, 1.274), (11.85, 13.8, 1.279), (11.86, 15.23, 1.11), (11.9, 16.74, 1.551), (11.91, 18.16, 1.54), (11.87, 19.63, 0.9912), (11.85, 21.07, 0.8018), (11.85, 22.52, 0.7062), (11.85, 23.97, 0.6678), (11.85, 25.42, 0.5199), (11.85, 26.88, 0.3324), (11.85, 28.33, 0.1929), (11.85, 29.78, 0.08926), (11.85, 31.23, 0.02107), (11.85, 32.68, -0.009529), (13.11, -32.69, 0.3497), (13.11, -31.24, 0.4615), (13.11, -29.79, 0.5654), (13.11, -28.34, 0.6805), (13.11, -26.89, 0.7565), (13.11, -25.43, 0.8208), (13.11, -23.98, 0.8469), (13.11, -22.53, 0.8719), (13.11, -21.08, 0.8298), (13.11, -19.62, 0.7611), (13.09, -18.16, 0.7432), (13.09, -16.7, 0.721), (13.11, -15.25, 0.5956), (13.1, -13.79, 0.6943), (13.08, -12.34, 0.8333), (13.08, -10.89, 0.823), (13.12, -9.426, 0.7012), (13.09, -7.974, 0.9311), (13.11, -6.528, 0.9186), (13.11, -5.079, 0.9989), (13.11, -3.627, 1.284), (13.12, -2.163, 1.013), (13.1, -0.6984, 1.082), (13.12, 0.7576, 0.8691), (13.09, 2.191, 0.8575), (13.12, 3.644, 0.6408), (13.1, 5.088, 0.7435), (13.1, 6.536, 0.7523), (13.1, 7.988, 0.8402), (13.09, 9.44, 0.9314), (13.1, 10.9, 0.7965), (13.11, 12.35, 0.7804), (13.1, 13.83, 0.9672), (13.12, 15.22, 0.9685), (13.15, 16.73, 1.386), (13.13, 18.13, 1.129), (13.1, 19.61, 0.8921), (13.1, 21.07, 0.665), (13.1, 22.52, 0.5147), (13.1, 23.97, 0.4173), (13.1, 25.42, 0.3366), (13.1, 26.87, 0.2071), (13.09, 28.32, 0.101), (13.09, 29.78, 0.02926), (13.09, 31.23, 0.0008346), (13.09, 32.68, -0.01012), (14.35, -32.69, 0.3836), (14.36, -31.24, 0.4984), (14.36, -29.79, 0.5978), (14.36, -28.34, 0.68), (14.36, -26.89, 0.7603), (14.36, -25.44, 0.7795), (14.36, -23.98, 0.7898), (14.36, -22.53, 0.8215), (14.36, -21.07, 0.7353), (14.36, -19.62, 0.6095), (14.36, -18.16, 0.53), (14.35, -16.71, 0.5486), (14.34, -15.25, 0.5192), (14.36, -13.79, 0.4498), (14.34, -12.34, 0.5556), (14.35, -10.89, 0.5573), (14.34, -9.431, 0.5854), (14.35, -7.977, 0.5817), (14.35, -6.523, 0.7124), (14.35, -5.069, 0.6092), (14.35, -3.617, 0.6707), (14.34, -2.165, 0.7364), (14.35, -0.7125, 0.6296), (14.31, 0.7313, 0.7614), (14.35, 2.19, 0.5678), (14.32, 3.635, 0.6183), (14.34, 5.088, 0.5912), (14.33, 6.542, 0.6871), (14.33, 7.991, 0.7366), (14.35, 9.442, 0.6357), (14.34, 10.9, 0.6409), (14.35, 12.35, 0.6247), (14.35, 13.8, 0.6819), (14.4, 15.26, 0.8649), (14.41, 16.7, 1.148), (14.36, 18.16, 0.7127), (14.34, 19.61, 0.6291), (14.34, 21.06, 0.5065), (14.34, 22.52, 0.3471), (14.34, 23.97, 0.2346), (14.34, 25.42, 0.1481), (14.34, 26.87, 0.09636), (14.34, 28.32, 0.04008), (14.34, 29.78, 0.00983), (14.34, 31.23, -0.000989), (14.34, 32.68, -0.007091), (15.6, -32.69, 0.4026), (15.6, -31.24, 0.5183), (15.61, -29.79, 0.6167), (15.61, -28.34, 0.6895), (15.61, -26.89, 0.7341), (15.61, -25.44, 0.7314), (15.61, -23.98, 0.6999), (15.61, -22.53, 0.6891), (15.6, -21.07, 0.6653), (15.6, -19.62, 0.5651), (15.6, -18.16, 0.4616), (15.59, -16.71, 0.4583), (15.59, -15.25, 0.5026), (15.58, -13.8, 0.4387), (15.61, -12.34, 0.3043), (15.59, -10.89, 0.4333), (15.59, -9.433, 0.4827), (15.59, -7.979, 0.573), (15.59, -6.526, 0.5692), (15.59, -5.073, 0.5964), (15.59, -3.62, 0.5429), (15.59, -2.166, 0.4006), (15.59, -0.7148, 0.454), (15.59, 0.7351, 0.4979), (15.59, 2.187, 0.4149), (15.58, 3.636, 0.4763), (15.6, 5.089, 0.322), (15.59, 6.538, 0.4118), (15.59, 7.991, 0.3906), (15.6, 9.441, 0.3727), (15.61, 10.89, 0.5012), (15.62, 12.35, 0.6387), (15.63, 13.81, 0.7031), (15.65, 15.26, 0.8217), (15.64, 16.7, 0.6325), (15.6, 18.16, 0.2944), (15.59, 19.61, 0.347), (15.59, 21.06, 0.2684), (15.59, 22.51, 0.1743), (15.59, 23.97, 0.1011), (15.59, 25.42, 0.06453), (15.59, 26.87, 0.03566), (15.59, 28.32, 0.01263), (15.59, 29.78, 0.002689), (15.59, 31.23, -0.001624), (15.59, 32.68, -0.003877), (16.85, -32.69, 0.4043), (16.85, -31.24, 0.518), (16.85, -29.79, 0.6148), (16.86, -28.34, 0.684), (16.86, -26.89, 0.7154), (16.86, -25.44, 0.7034), (16.86, -23.98, 0.6538), (16.85, -22.53, 0.5918), (16.85, -21.07, 0.5326), (16.85, -19.62, 0.4488), (16.85, -18.16, 0.3495), (16.84, -16.71, 0.2904), (16.84, -15.25, 0.2584), (16.84, -13.8, 0.2642), (16.84, -12.34, 0.243), (16.84, -10.89, 0.2426), (16.84, -9.436, 0.3533), (16.84, -7.982, 0.3353), (16.85, -6.528, 0.2796), (16.84, -5.075, 0.3444), (16.84, -3.622, 0.3339), (16.84, -2.169, 0.2938), (16.84, -0.7175, 0.3527), (16.84, 0.7331, 0.3803), (16.84, 2.185, 0.2974), (16.84, 3.637, 0.2409), (16.84, 5.087, 0.2769), (16.84, 6.539, 0.2683), (16.84, 7.991, 0.2517), (16.85, 9.439, 0.2533), (16.86, 10.89, 0.5192), (16.87, 12.35, 0.6038), (16.87, 13.81, 0.619), (16.87, 15.25, 0.587), (16.85, 16.71, 0.3019), (16.84, 18.16, 0.1364), (16.84, 19.61, 0.125), (16.84, 21.06, 0.1083), (16.84, 22.51, 0.05176), (16.84, 23.97, 0.03459), (16.84, 25.42, 0.01443), (16.84, 26.87, 0.005601), (16.84, 28.32, 0.000638), (16.84, 29.78, -0.0005593), (16.84, 31.23, -0.0008956), (16.84, 32.68, -0.001058), (18.09, -32.69, 0.3879), (18.1, -31.24, 0.4966), (18.1, -29.79, 0.5881), (18.1, -28.34, 0.6515), (18.1, -26.89, 0.6772), (18.1, -25.43, 0.6613), (18.1, -23.98, 0.6078), (18.1, -22.53, 0.5297), (18.1, -21.07, 0.4396), (18.09, -19.62, 0.346), (18.09, -18.16, 0.2527), (18.09, -16.71, 0.1682), (18.09, -15.25, 0.1198), (18.09, -13.8, 0.1138), (18.09, -12.35, 0.1086), (18.09, -10.89, 0.1166), (18.09, -9.438, 0.1545), (18.09, -7.985, 0.1498), (18.08, -6.531, 0.1664), (18.09, -5.078, 0.1618), (18.09, -3.625, 0.1578), (18.09, -2.172, 0.156), (18.09, -0.7201, 0.1498), (18.09, 0.7318, 0.1668), (18.08, 2.183, 0.1508), (18.08, 3.635, 0.1276), (18.08, 5.087, 0.1285), (18.08, 6.538, 0.1255), (18.08, 7.99, 0.119), (18.09, 9.442, 0.1532), (18.09, 10.89, 0.1753), (18.1, 12.35, 0.2096), (18.1, 13.8, 0.2187), (18.09, 15.25, 0.1272), (18.08, 16.7, 0.05886), (18.08, 18.15, 0.03751), (18.08, 19.61, 0.03001), (18.08, 21.06, 0.01755), (18.08, 22.51, 0.008707), (18.08, 23.97, 0.005033), (18.08, 25.42, 0.00208), (18.08, 26.87, 0.0003451), (18.08, 28.32, -0.0002627), (18.08, 29.78, -0.0001668), (18.08, 31.23, -2.255e-05), (18.08, 32.68, -4.795e-07), (19.34, -32.69, 0.3545), (19.34, -31.24, 0.4554), (19.35, -29.79, 0.5392), (19.35, -28.34, 0.5959), (19.35, -26.88, 0.6177), (19.35, -25.43, 0.6022), (19.35, -23.98, 0.5527), (19.34, -22.53, 0.4763), (19.34, -21.07, 0.3835), (19.34, -19.62, 0.2838), (19.34, -18.16, 0.1871), (19.33, -16.71, 0.1082), (19.33, -15.25, 0.05545), (19.33, -13.8, 0.03918), (19.33, -12.35, 0.03923), (19.33, -10.89, 0.04567), (19.33, -9.439, 0.05575), (19.33, -7.986, 0.06191), (19.33, -6.533, 0.06885), (19.33, -5.08, 0.07268), (19.33, -3.627, 0.07387), (19.33, -2.175, 0.06969), (19.33, -0.7222, 0.06314), (19.33, 0.7299, 0.06146), (19.33, 2.182, 0.0547), (19.33, 3.634, 0.04439), (19.33, 5.085, 0.03693), (19.33, 6.537, 0.03256), (19.33, 7.989, 0.03054), (19.33, 9.441, 0.02912), (19.33, 10.89, 0.01934), (19.33, 12.35, 0.0169), (19.33, 13.8, 0.01605), (19.33, 15.25, 0.01242), (19.33, 16.7, 0.009048), (19.33, 18.16, 0.006159), (19.33, 19.61, 0.003834), (19.33, 21.06, 0.002064), (19.33, 22.51, 0.000828), (19.33, 23.97, 0.0001049), (19.33, 25.42, 0.0), (19.33, 26.87, 0.0), (19.33, 28.32, 0.0), (19.33, 29.78, 0.0), (19.33, 31.23, 0.0), (19.33, 32.68, 0.0)], [], [(46, 47, 1, 0), (47, 48, 2, 1), (48, 49, 3, 2), (49, 50, 4, 3), (50, 51, 5, 4), (51, 52, 6, 5), (52, 53, 7, 6), (53, 54, 8, 7), (54, 55, 9, 8), (55, 56, 10, 9), (56, 57, 11, 10), (57, 58, 12, 11), (58, 59, 13, 12), (59, 60, 14, 13), (60, 61, 15, 14), (61, 62, 16, 15), (62, 63, 17, 16), (63, 64, 18, 17), (64, 65, 19, 18), (65, 66, 20, 19), (66, 67, 21, 20), (67, 68, 22, 21), (68, 69, 23, 22), (69, 70, 24, 23), (70, 71, 25, 24), (71, 72, 26, 25), (72, 73, 27, 26), (73, 74, 28, 27), (74, 75, 29, 28), (75, 76, 30, 29), (76, 77, 31, 30), (77, 78, 32, 31), (78, 79, 33, 32), (79, 80, 34, 33), (80, 81, 35, 34), (81, 82, 36, 35), (82, 83, 37, 36), (83, 84, 38, 37), (84, 85, 39, 38), (85, 86, 40, 39), (86, 87, 41, 40), (87, 88, 42, 41), (88, 89, 43, 42), (89, 90, 44, 43), (90, 91, 45, 44), (92, 93, 47, 46), (93, 94, 48, 47), (94, 95, 49, 48), (95, 96, 50, 49), (96, 97, 51, 50), (97, 98, 52, 51), (98, 99, 53, 52), (99, 100, 54, 53), (100, 101, 55, 54), (101, 102, 56, 55), (102, 103, 57, 56), (103, 104, 58, 57), (104, 105, 59, 58), (105, 106, 60, 59), (106, 107, 61, 60), (107, 108, 62, 61), (108, 109, 63, 62), (109, 110, 64, 63), (110, 111, 65, 64), (111, 112, 66, 65), (112, 113, 67, 66), (113, 114, 68, 67), (114, 115, 69, 68), (115, 116, 70, 69), (116, 117, 71, 70), (117, 118, 72, 71), (118, 119, 73, 72), (119, 120, 74, 73), (120, 121, 75, 74), (121, 122, 76, 75), (122, 123, 77, 76), (123, 124, 78, 77), (124, 125, 79, 78), (125, 126, 80, 79), (126, 127, 81, 80), (127, 128, 82, 81), (128, 129, 83, 82), (129, 130, 84, 83), (130, 131, 85, 84), (131, 132, 86, 85), (132, 133, 87, 86), (133, 134, 88, 87), (134, 135, 89, 88), (135, 136, 90, 89), (136, 137, 91, 90), (138, 139, 93, 92), (139, 140, 94, 93), (140, 141, 95, 94), (141, 142, 96, 95), (142, 143, 97, 96), (143, 144, 98, 97), (144, 145, 99, 98), (145, 146, 100, 99), (146, 147, 101, 100), (147, 148, 102, 101), (148, 149, 103, 102), (149, 150, 104, 103), (150, 151, 105, 104), (151, 152, 106, 105), (152, 153, 107, 106), (153, 154, 108, 107), (154, 155, 109, 108), (155, 156, 110, 109), (156, 157, 111, 110), (157, 158, 112, 111), (158, 159, 113, 112), (159, 160, 114, 113), (160, 161, 115, 114), (161, 162, 116, 115), (162, 163, 117, 116), (163, 164, 118, 117), (164, 165, 119, 118), (165, 166, 120, 119), (166, 167, 121, 120), (167, 168, 122, 121), (168, 169, 123, 122), (169, 170, 124, 123), (170, 171, 125, 124), (171, 172, 126, 125), (172, 173, 127, 126), (173, 174, 128, 127), (174, 175, 129, 128), (175, 176, 130, 129), (176, 177, 131, 130), (177, 178, 132, 131), (178, 179, 133, 132), (179, 180, 134, 133), (180, 181, 135, 134), (181, 182, 136, 135), (182, 183, 137, 136), (184, 185, 139, 138), (185, 186, 140, 139), (186, 187, 141, 140), (187, 188, 142, 141), (188, 189, 143, 142), (189, 190, 144, 143), (190, 191, 145, 144), (191, 192, 146, 145), (192, 193, 147, 146), (193, 194, 148, 147), (194, 195, 149, 148), (195, 196, 150, 149), (196, 197, 151, 150), (197, 198, 152, 151), (198, 199, 153, 152), (199, 200, 154, 153), (200, 201, 155, 154), (201, 202, 156, 155), (202, 203, 157, 156), (203, 204, 158, 157), (204, 205, 159, 158), (205, 206, 160, 159), (206, 207, 161, 160), (207, 208, 162, 161), (208, 209, 163, 162), (209, 210, 164, 163), (210, 211, 165, 164), (211, 212, 166, 165), (212, 213, 167, 166), (213, 214, 168, 167), (214, 215, 169, 168), (215, 216, 170, 169), (216, 217, 171, 170), (217, 218, 172, 171), (218, 219, 173, 172), (219, 220, 174, 173), (220, 221, 175, 174), (221, 222, 176, 175), (222, 223, 177, 176), (223, 224, 178, 177), (224, 225, 179, 178), (225, 226, 180, 179), (226, 227, 181, 180), (227, 228, 182, 181), (228, 229, 183, 182), (230, 231, 185, 184), (231, 232, 186, 185), (232, 233, 187, 186), (233, 234, 188, 187), (234, 235, 189, 188), (235, 236, 190, 189), (236, 237, 191, 190), (237, 238, 192, 191), (238, 239, 193, 192), (239, 240, 194, 193), (240, 241, 195, 194), (241, 242, 196, 195), (242, 243, 197, 196), (243, 244, 198, 197), (244, 245, 199, 198), (245, 246, 200, 199), (246, 247, 201, 200), (247, 248, 202, 201), (248, 249, 203, 202), (249, 250, 204, 203), (250, 251, 205, 204), (251, 252, 206, 205), (252, 253, 207, 206), (253, 254, 208, 207), (254, 255, 209, 208), (255, 256, 210, 209), (256, 257, 211, 210), (257, 258, 212, 211), (258, 259, 213, 212), (259, 260, 214, 213), (260, 261, 215, 214), (261, 262, 216, 215), (262, 263, 217, 216), (263, 264, 218, 217), (264, 265, 219, 218), (265, 266, 220, 219), (266, 267, 221, 220), (267, 268, 222, 221), (268, 269, 223, 222), (269, 270, 224, 223), (270, 271, 225, 224), (271, 272, 226, 225), (272, 273, 227, 226), (273, 274, 228, 227), (274, 275, 229, 228), (276, 277, 231, 230), (277, 278, 232, 231), (278, 279, 233, 232), (279, 280, 234, 233), (280, 281, 235, 234), (281, 282, 236, 235), (282, 283, 237, 236), (283, 284, 238, 237), (284, 285, 239, 238), (285, 286, 240, 239), (286, 287, 241, 240), (287, 288, 242, 241), (288, 289, 243, 242), (289, 290, 244, 243), (290, 291, 245, 244), (291, 292, 246, 245), (292, 293, 247, 246), (293, 294, 248, 247), (294, 295, 249, 248), (295, 296, 250, 249), (296, 297, 251, 250), (297, 298, 252, 251), (298, 299, 253, 252), (299, 300, 254, 253), (300, 301, 255, 254), (301, 302, 256, 255), (302, 303, 257, 256), (303, 304, 258, 257), (304, 305, 259, 258), (305, 306, 260, 259), (306, 307, 261, 260), (307, 308, 262, 261), (308, 309, 263, 262), (309, 310, 264, 263), (310, 311, 265, 264), (311, 312, 266, 265), (312, 313, 267, 266), (313, 314, 268, 267), (314, 315, 269, 268), (315, 316, 270, 269), (316, 317, 271, 270), (317, 318, 272, 271), (318, 319, 273, 272), (319, 320, 274, 273), (320, 321, 275, 274), (322, 323, 277, 276), (323, 324, 278, 277), (324, 325, 279, 278), (325, 326, 280, 279), (326, 327, 281, 280), (327, 328, 282, 281), (328, 329, 283, 282), (329, 330, 284, 283), (330, 331, 285, 284), (331, 332, 286, 285), (332, 333, 287, 286), (333, 334, 288, 287), (334, 335, 289, 288), (335, 336, 290, 289), (336, 337, 291, 290), (337, 338, 292, 291), (338, 339, 293, 292), (339, 340, 294, 293), (340, 341, 295, 294), (341, 342, 296, 295), (342, 343, 297, 296), (343, 344, 298, 297), (344, 345, 299, 298), (345, 346, 300, 299), (346, 347, 301, 300), (347, 348, 302, 301), (348, 349, 303, 302), (349, 350, 304, 303), (350, 351, 305, 304), (351, 352, 306, 305), (352, 353, 307, 306), (353, 354, 308, 307), (354, 355, 309, 308), (355, 356, 310, 309), (356, 357, 311, 310), (357, 358, 312, 311), (358, 359, 313, 312), (359, 360, 314, 313), (360, 361, 315, 314), (361, 362, 316, 315), (362, 363, 317, 316), (363, 364, 318, 317), (364, 365, 319, 318), (365, 366, 320, 319), (366, 367, 321, 320), (368, 369, 323, 322), (369, 370, 324, 323), (370, 371, 325, 324), (371, 372, 326, 325), (372, 373, 327, 326), (373, 374, 328, 327), (374, 375, 329, 328), (375, 376, 330, 329), (376, 377, 331, 330), (377, 378, 332, 331), (378, 379, 333, 332), (379, 380, 334, 333), (380, 381, 335, 334), (381, 382, 336, 335), (382, 383, 337, 336), (383, 384, 338, 337), (384, 385, 339, 338), (385, 386, 340, 339), (386, 387, 341, 340), (387, 388, 342, 341), (388, 389, 343, 342), (389, 390, 344, 343), (390, 391, 345, 344), (391, 392, 346, 345), (392, 393, 347, 346), (393, 394, 348, 347), (394, 395, 349, 348), (395, 396, 350, 349), (396, 397, 351, 350), (397, 398, 352, 351), (398, 399, 353, 352), (399, 400, 354, 353), (400, 401, 355, 354), (401, 402, 356, 355), (402, 403, 357, 356), (403, 404, 358, 357), (404, 405, 359, 358), (405, 406, 360, 359), (406, 407, 361, 360), (407, 408, 362, 361), (408, 409, 363, 362), (409, 410, 364, 363), (410, 411, 365, 364), (411, 412, 366, 365), (412, 413, 367, 366), (414, 415, 369, 368), (415, 416, 370, 369), (416, 417, 371, 370), (417, 418, 372, 371), (418, 419, 373, 372), (419, 420, 374, 373), (420, 421, 375, 374), (421, 422, 376, 375), (422, 423, 377, 376), (423, 424, 378, 377), (424, 425, 379, 378), (425, 426, 380, 379), (426, 427, 381, 380), (427, 428, 382, 381), (428, 429, 383, 382), (429, 430, 384, 383), (430, 431, 385, 384), (431, 432, 386, 385), (432, 433, 387, 386), (433, 434, 388, 387), (434, 435, 389, 388), (435, 436, 390, 389), (436, 437, 391, 390), (437, 438, 392, 391), (438, 439, 393, 392), (439, 440, 394, 393), (440, 441, 395, 394), (441, 442, 396, 395), (442, 443, 397, 396), (443, 444, 398, 397), (444, 445, 399, 398), (445, 446, 400, 399), (446, 447, 401, 400), (447, 448, 402, 401), (448, 449, 403, 402), (449, 450, 404, 403), (450, 451, 405, 404), (451, 452, 406, 405), (452, 453, 407, 406), (453, 454, 408, 407), (454, 455, 409, 408), (455, 456, 410, 409), (456, 457, 411, 410), (457, 458, 412, 411), (458, 459, 413, 412), (460, 461, 415, 414), (461, 462, 416, 415), (462, 463, 417, 416), (463, 464, 418, 417), (464, 465, 419, 418), (465, 466, 420, 419), (466, 467, 421, 420), (467, 468, 422, 421), (468, 469, 423, 422), (469, 470, 424, 423), (470, 471, 425, 424), (471, 472, 426, 425), (472, 473, 427, 426), (473, 474, 428, 427), (474, 475, 429, 428), (475, 476, 430, 429), (476, 477, 431, 430), (477, 478, 432, 431), (478, 479, 433, 432), (479, 480, 434, 433), (480, 481, 435, 434), (481, 482, 436, 435), (482, 483, 437, 436), (483, 484, 438, 437), (484, 485, 439, 438), (485, 486, 440, 439), (486, 487, 441, 440), (487, 488, 442, 441), (488, 489, 443, 442), (489, 490, 444, 443), (490, 491, 445, 444), (491, 492, 446, 445), (492, 493, 447, 446), (493, 494, 448, 447), (494, 495, 449, 448), (495, 496, 450, 449), (496, 497, 451, 450), (497, 498, 452, 451), (498, 499, 453, 452), (499, 500, 454, 453), (500, 501, 455, 454), (501, 502, 456, 455), (502, 503, 457, 456), (503, 504, 458, 457), (504, 505, 459, 458), (506, 507, 461, 460), (507, 508, 462, 461), (508, 509, 463, 462), (509, 510, 464, 463), (510, 511, 465, 464), (511, 512, 466, 465), (512, 513, 467, 466), (513, 514, 468, 467), (514, 515, 469, 468), (515, 516, 470, 469), (516, 517, 471, 470), (517, 518, 472, 471), (518, 519, 473, 472), (519, 520, 474, 473), (520, 521, 475, 474), (521, 522, 476, 475), (522, 523, 477, 476), (523, 524, 478, 477), (524, 525, 479, 478), (525, 526, 480, 479), (526, 527, 481, 480), (527, 528, 482, 481), (528, 529, 483, 482), (529, 530, 484, 483), (530, 531, 485, 484), (531, 532, 486, 485), (532, 533, 487, 486), (533, 534, 488, 487), (534, 535, 489, 488), (535, 536, 490, 489), (536, 537, 491, 490), (537, 538, 492, 491), (538, 539, 493, 492), (539, 540, 494, 493), (540, 541, 495, 494), (541, 542, 496, 495), (542, 543, 497, 496), (543, 544, 498, 497), (544, 545, 499, 498), (545, 546, 500, 499), (546, 547, 501, 500), (547, 548, 502, 501), (548, 549, 503, 502), (549, 550, 504, 503), (550, 551, 505, 504), (552, 553, 507, 506), (553, 554, 508, 507), (554, 555, 509, 508), (555, 556, 510, 509), (556, 557, 511, 510), (557, 558, 512, 511), (558, 559, 513, 512), (559, 560, 514, 513), (560, 561, 515, 514), (561, 562, 516, 515), (562, 563, 517, 516), (563, 564, 518, 517), (564, 565, 519, 518), (565, 566, 520, 519), (566, 567, 521, 520), (567, 568, 522, 521), (568, 569, 523, 522), (569, 570, 524, 523), (570, 571, 525, 524), (571, 572, 526, 525), (572, 573, 527, 526), (573, 574, 528, 527), (574, 575, 529, 528), (575, 576, 530, 529), (576, 577, 531, 530), (577, 578, 532, 531), (578, 579, 533, 532), (579, 580, 534, 533), (580, 581, 535, 534), (581, 582, 536, 535), (582, 583, 537, 536), (583, 584, 538, 537), (584, 585, 539, 538), (585, 586, 540, 539), (586, 587, 541, 540), (587, 588, 542, 541), (588, 589, 543, 542), (589, 590, 544, 543), (590, 591, 545, 544), (591, 592, 546, 545), (592, 593, 547, 546), (593, 594, 548, 547), (594, 595, 549, 548), (595, 596, 550, 549), (596, 597, 551, 550), (598, 599, 553, 552), (599, 600, 554, 553), (600, 601, 555, 554), (601, 602, 556, 555), (602, 603, 557, 556), (603, 604, 558, 557), (604, 605, 559, 558), (605, 606, 560, 559), (606, 607, 561, 560), (607, 608, 562, 561), (608, 609, 563, 562), (609, 610, 564, 563), (610, 611, 565, 564), (611, 612, 566, 565), (612, 613, 567, 566), (613, 614, 568, 567), (614, 615, 569, 568), (615, 616, 570, 569), (616, 617, 571, 570), (617, 618, 572, 571), (618, 619, 573, 572), (619, 620, 574, 573), (620, 621, 575, 574), (621, 622, 576, 575), (622, 623, 577, 576), (623, 624, 578, 577), (624, 625, 579, 578), (625, 626, 580, 579), (626, 627, 581, 580), (627, 628, 582, 581), (628, 629, 583, 582), (629, 630, 584, 583), (630, 631, 585, 584), (631, 632, 586, 585), (632, 633, 587, 586), (633, 634, 588, 587), (634, 635, 589, 588), (635, 636, 590, 589), (636, 637, 591, 590), (637, 638, 592, 591), (638, 639, 593, 592), (639, 640, 594, 593), (640, 641, 595, 594), (641, 642, 596, 595), (642, 643, 597, 596), (644, 645, 599, 598), (645, 646, 600, 599), (646, 647, 601, 600), (647, 648, 602, 601), (648, 649, 603, 602), (649, 650, 604, 603), (650, 651, 605, 604), (651, 652, 606, 605), (652, 653, 607, 606), (653, 654, 608, 607), (654, 655, 609, 608), (655, 656, 610, 609), (656, 657, 611, 610), (657, 658, 612, 611), (658, 659, 613, 612), (659, 660, 614, 613), (660, 661, 615, 614), (661, 662, 616, 615), (662, 663, 617, 616), (663, 664, 618, 617), (664, 665, 619, 618), (665, 666, 620, 619), (666, 667, 621, 620), (667, 668, 622, 621), (668, 669, 623, 622), (669, 670, 624, 623), (670, 671, 625, 624), (671, 672, 626, 625), (672, 673, 627, 626), (673, 674, 628, 627), (674, 675, 629, 628), (675, 676, 630, 629), (676, 677, 631, 630), (677, 678, 632, 631), (678, 679, 633, 632), (679, 680, 634, 633), (680, 681, 635, 634), (681, 682, 636, 635), (682, 683, 637, 636), (683, 684, 638, 637), (684, 685, 639, 638), (685, 686, 640, 639), (686, 687, 641, 640), (687, 688, 642, 641), (688, 689, 643, 642), (690, 691, 645, 644), (691, 692, 646, 645), (692, 693, 647, 646), (693, 694, 648, 647), (694, 695, 649, 648), (695, 696, 650, 649), (696, 697, 651, 650), (697, 698, 652, 651), (698, 699, 653, 652), (699, 700, 654, 653), (700, 701, 655, 654), (701, 702, 656, 655), (702, 703, 657, 656), (703, 704, 658, 657), (704, 705, 659, 658), (705, 706, 660, 659), (706, 707, 661, 660), (707, 708, 662, 661), (708, 709, 663, 662), (709, 710, 664, 663), (710, 711, 665, 664), (711, 712, 666, 665), (712, 713, 667, 666), (713, 714, 668, 667), (714, 715, 669, 668), (715, 716, 670, 669), (716, 717, 671, 670), (717, 718, 672, 671), (718, 719, 673, 672), (719, 720, 674, 673), (720, 721, 675, 674), (721, 722, 676, 675), (722, 723, 677, 676), (723, 724, 678, 677), (724, 725, 679, 678), (725, 726, 680, 679), (726, 727, 681, 680), (727, 728, 682, 681), (728, 729, 683, 682), (729, 730, 684, 683), (730, 731, 685, 684), (731, 732, 686, 685), (732, 733, 687, 686), (733, 734, 688, 687), (734, 735, 689, 688), (736, 737, 691, 690), (737, 738, 692, 691), (738, 739, 693, 692), (739, 740, 694, 693), (740, 741, 695, 694), (741, 742, 696, 695), (742, 743, 697, 696), (743, 744, 698, 697), (744, 745, 699, 698), (745, 746, 700, 699), (746, 747, 701, 700), (747, 748, 702, 701), (748, 749, 703, 702), (749, 750, 704, 703), (750, 751, 705, 704), (751, 752, 706, 705), (752, 753, 707, 706), (753, 754, 708, 707), (754, 755, 709, 708), (755, 756, 710, 709), (756, 757, 711, 710), (757, 758, 712, 711), (758, 759, 713, 712), (759, 760, 714, 713), (760, 761, 715, 714), (761, 762, 716, 715), (762, 763, 717, 716), (763, 764, 718, 717), (764, 765, 719, 718), (765, 766, 720, 719), (766, 767, 721, 720), (767, 768, 722, 721), (768, 769, 723, 722), (769, 770, 724, 723), (770, 771, 725, 724), (771, 772, 726, 725), (772, 773, 727, 726), (773, 774, 728, 727), (774, 775, 729, 728), (775, 776, 730, 729), (776, 777, 731, 730), (777, 778, 732, 731), (778, 779, 733, 732), (779, 780, 734, 733), (780, 781, 735, 734), (782, 783, 737, 736), (783, 784, 738, 737), (784, 785, 739, 738), (785, 786, 740, 739), (786, 787, 741, 740), (787, 788, 742, 741), (788, 789, 743, 742), (789, 790, 744, 743), (790, 791, 745, 744), (791, 792, 746, 745), (792, 793, 747, 746), (793, 794, 748, 747), (794, 795, 749, 748), (795, 796, 750, 749), (796, 797, 751, 750), (797, 798, 752, 751), (798, 799, 753, 752), (799, 800, 754, 753), (800, 801, 755, 754), (801, 802, 756, 755), (802, 803, 757, 756), (803, 804, 758, 757), (804, 805, 759, 758), (805, 806, 760, 759), (806, 807, 761, 760), (807, 808, 762, 761), (808, 809, 763, 762), (809, 810, 764, 763), (810, 811, 765, 764), (811, 812, 766, 765), (812, 813, 767, 766), (813, 814, 768, 767), (814, 815, 769, 768), (815, 816, 770, 769), (816, 817, 771, 770), (817, 818, 772, 771), (818, 819, 773, 772), (819, 820, 774, 773), (820, 821, 775, 774), (821, 822, 776, 775), (822, 823, 777, 776), (823, 824, 778, 777), (824, 825, 779, 778), (825, 826, 780, 779), (826, 827, 781, 780), (828, 829, 783, 782), (829, 830, 784, 783), (830, 831, 785, 784), (831, 832, 786, 785), (832, 833, 787, 786), (833, 834, 788, 787), (834, 835, 789, 788), (835, 836, 790, 789), (836, 837, 791, 790), (837, 838, 792, 791), (838, 839, 793, 792), (839, 840, 794, 793), (840, 841, 795, 794), (841, 842, 796, 795), (842, 843, 797, 796), (843, 844, 798, 797), (844, 845, 799, 798), (845, 846, 800, 799), (846, 847, 801, 800), (847, 848, 802, 801), (848, 849, 803, 802), (849, 850, 804, 803), (850, 851, 805, 804), (851, 852, 806, 805), (852, 853, 807, 806), (853, 854, 808, 807), (854, 855, 809, 808), (855, 856, 810, 809), (856, 857, 811, 810), (857, 858, 812, 811), (858, 859, 813, 812), (859, 860, 814, 813), (860, 861, 815, 814), (861, 862, 816, 815), (862, 863, 817, 816), (863, 864, 818, 817), (864, 865, 819, 818), (865, 866, 820, 819), (866, 867, 821, 820), (867, 868, 822, 821), (868, 869, 823, 822), (869, 870, 824, 823), (870, 871, 825, 824), (871, 872, 826, 825), (872, 873, 827, 826), (874, 875, 829, 828), (875, 876, 830, 829), (876, 877, 831, 830), (877, 878, 832, 831), (878, 879, 833, 832), (879, 880, 834, 833), (880, 881, 835, 834), (881, 882, 836, 835), (882, 883, 837, 836), (883, 884, 838, 837), (884, 885, 839, 838), (885, 886, 840, 839), (886, 887, 841, 840), (887, 888, 842, 841), (888, 889, 843, 842), (889, 890, 844, 843), (890, 891, 845, 844), (891, 892, 846, 845), (892, 893, 847, 846), (893, 894, 848, 847), (894, 895, 849, 848), (895, 896, 850, 849), (896, 897, 851, 850), (897, 898, 852, 851), (898, 899, 853, 852), (899, 900, 854, 853), (900, 901, 855, 854), (901, 902, 856, 855), (902, 903, 857, 856), (903, 904, 858, 857), (904, 905, 859, 858), (905, 906, 860, 859), (906, 907, 861, 860), (907, 908, 862, 861), (908, 909, 863, 862), (909, 910, 864, 863), (910, 911, 865, 864), (911, 912, 866, 865), (912, 913, 867, 866), (913, 914, 868, 867), (914, 915, 869, 868), (915, 916, 870, 869), (916, 917, 871, 870), (917, 918, 872, 871), (918, 919, 873, 872), (920, 921, 875, 874), (921, 922, 876, 875), (922, 923, 877, 876), (923, 924, 878, 877), (924, 925, 879, 878), (925, 926, 880, 879), (926, 927, 881, 880), (927, 928, 882, 881), (928, 929, 883, 882), (929, 930, 884, 883), (930, 931, 885, 884), (931, 932, 886, 885), (932, 933, 887, 886), (933, 934, 888, 887), (934, 935, 889, 888), (935, 936, 890, 889), (936, 937, 891, 890), (937, 938, 892, 891), (938, 939, 893, 892), (939, 940, 894, 893), (940, 941, 895, 894), (941, 942, 896, 895), (942, 943, 897, 896), (943, 944, 898, 897), (944, 945, 899, 898), (945, 946, 900, 899), (946, 947, 901, 900), (947, 948, 902, 901), (948, 949, 903, 902), (949, 950, 904, 903), (950, 951, 905, 904), (951, 952, 906, 905), (952, 953, 907, 906), (953, 954, 908, 907), (954, 955, 909, 908), (955, 956, 910, 909), (956, 957, 911, 910), (957, 958, 912, 911), (958, 959, 913, 912), (959, 960, 914, 913), (960, 961, 915, 914), (961, 962, 916, 915), (962, 963, 917, 916), (963, 964, 918, 917), (964, 965, 919, 918), (966, 967, 921, 920), (967, 968, 922, 921), (968, 969, 923, 922), (969, 970, 924, 923), (970, 971, 925, 924), (971, 972, 926, 925), (972, 973, 927, 926), (973, 974, 928, 927), (974, 975, 929, 928), (975, 976, 930, 929), (976, 977, 931, 930), (977, 978, 932, 931), (978, 979, 933, 932), (979, 980, 934, 933), (980, 981, 935, 934), (981, 982, 936, 935), (982, 983, 937, 936), (983, 984, 938, 937), (984, 985, 939, 938), (985, 986, 940, 939), (986, 987, 941, 940), (987, 988, 942, 941), (988, 989, 943, 942), (989, 990, 944, 943), (990, 991, 945, 944), (991, 992, 946, 945), (992, 993, 947, 946), (993, 994, 948, 947), (994, 995, 949, 948), (995, 996, 950, 949), (996, 997, 951, 950), (997, 998, 952, 951), (998, 999, 953, 952), (999, 1000, 954, 953), (1000, 1001, 955, 954), (1001, 1002, 956, 955), (1002, 1003, 957, 956), (1003, 1004, 958, 957), (1004, 1005, 959, 958), (1005, 1006, 960, 959), (1006, 1007, 961, 960), (1007, 1008, 962, 961), (1008, 1009, 963, 962), (1009, 1010, 964, 963), (1010, 1011, 965, 964), (1012, 1013, 967, 966), (1013, 1014, 968, 967), (1014, 1015, 969, 968), (1015, 1016, 970, 969), (1016, 1017, 971, 970), (1017, 1018, 972, 971), (1018, 1019, 973, 972), (1019, 1020, 974, 973), (1020, 1021, 975, 974), (1021, 1022, 976, 975), (1022, 1023, 977, 976), (1023, 1024, 978, 977), (1024, 1025, 979, 978), (1025, 1026, 980, 979), (1026, 1027, 981, 980), (1027, 1028, 982, 981), (1028, 1029, 983, 982), (1029, 1030, 984, 983), (1030, 1031, 985, 984), (1031, 1032, 986, 985), (1032, 1033, 987, 986), (1033, 1034, 988, 987), (1034, 1035, 989, 988), (1035, 1036, 990, 989), (1036, 1037, 991, 990), (1037, 1038, 992, 991), (1038, 1039, 993, 992), (1039, 1040, 994, 993), (1040, 1041, 995, 994), (1041, 1042, 996, 995), (1042, 1043, 997, 996), (1043, 1044, 998, 997), (1044, 1045, 999, 998), (1045, 1046, 1000, 999), (1046, 1047, 1001, 1000), (1047, 1048, 1002, 1001), (1048, 1049, 1003, 1002), (1049, 1050, 1004, 1003), (1050, 1051, 1005, 1004), (1051, 1052, 1006, 1005), (1052, 1053, 1007, 1006), (1053, 1054, 1008, 1007), (1054, 1055, 1009, 1008), (1055, 1056, 1010, 1009), (1056, 1057, 1011, 1010), (1058, 1059, 1013, 1012), (1059, 1060, 1014, 1013), (1060, 1061, 1015, 1014), (1061, 1062, 1016, 1015), (1062, 1063, 1017, 1016), (1063, 1064, 1018, 1017), (1064, 1065, 1019, 1018), (1065, 1066, 1020, 1019), (1066, 1067, 1021, 1020), (1067, 1068, 1022, 1021), (1068, 1069, 1023, 1022), (1069, 1070, 1024, 1023), (1070, 1071, 1025, 1024), (1071, 1072, 1026, 1025), (1072, 1073, 1027, 1026), (1073, 1074, 1028, 1027), (1074, 1075, 1029, 1028), (1075, 1076, 1030, 1029), (1076, 1077, 1031, 1030), (1077, 1078, 1032, 1031), (1078, 1079, 1033, 1032), (1079, 1080, 1034, 1033), (1080, 1081, 1035, 1034), (1081, 1082, 1036, 1035), (1082, 1083, 1037, 1036), (1083, 1084, 1038, 1037), (1084, 1085, 1039, 1038), (1085, 1086, 1040, 1039), (1086, 1087, 1041, 1040), (1087, 1088, 1042, 1041), (1088, 1089, 1043, 1042), (1089, 1090, 1044, 1043), (1090, 1091, 1045, 1044), (1091, 1092, 1046, 1045), (1092, 1093, 1047, 1046), (1093, 1094, 1048, 1047), (1094, 1095, 1049, 1048), (1095, 1096, 1050, 1049), (1096, 1097, 1051, 1050), (1097, 1098, 1052, 1051), (1098, 1099, 1053, 1052), (1099, 1100, 1054, 1053), (1100, 1101, 1055, 1054), (1101, 1102, 1056, 1055), (1102, 1103, 1057, 1056), (1104, 1105, 1059, 1058), (1105, 1106, 1060, 1059), (1106, 1107, 1061, 1060), (1107, 1108, 1062, 1061), (1108, 1109, 1063, 1062), (1109, 1110, 1064, 1063), (1110, 1111, 1065, 1064), (1111, 1112, 1066, 1065), (1112, 1113, 1067, 1066), (1113, 1114, 1068, 1067), (1114, 1115, 1069, 1068), (1115, 1116, 1070, 1069), (1116, 1117, 1071, 1070), (1117, 1118, 1072, 1071), (1118, 1119, 1073, 1072), (1119, 1120, 1074, 1073), (1120, 1121, 1075, 1074), (1121, 1122, 1076, 1075), (1122, 1123, 1077, 1076), (1123, 1124, 1078, 1077), (1124, 1125, 1079, 1078), (1125, 1126, 1080, 1079), (1126, 1127, 1081, 1080), (1127, 1128, 1082, 1081), (1128, 1129, 1083, 1082), (1129, 1130, 1084, 1083), (1130, 1131, 1085, 1084), (1131, 1132, 1086, 1085), (1132, 1133, 1087, 1086), (1133, 1134, 1088, 1087), (1134, 1135, 1089, 1088), (1135, 1136, 1090, 1089), (1136, 1137, 1091, 1090), (1137, 1138, 1092, 1091), (1138, 1139, 1093, 1092), (1139, 1140, 1094, 1093), (1140, 1141, 1095, 1094), (1141, 1142, 1096, 1095), (1142, 1143, 1097, 1096), (1143, 1144, 1098, 1097), (1144, 1145, 1099, 1098), (1145, 1146, 1100, 1099), (1146, 1147, 1101, 1100), (1147, 1148, 1102, 1101), (1148, 1149, 1103, 1102), (1150, 1151, 1105, 1104), (1151, 1152, 1106, 1105), (1152, 1153, 1107, 1106), (1153, 1154, 1108, 1107), (1154, 1155, 1109, 1108), (1155, 1156, 1110, 1109), (1156, 1157, 1111, 1110), (1157, 1158, 1112, 1111), (1158, 1159, 1113, 1112), (1159, 1160, 1114, 1113), (1160, 1161, 1115, 1114), (1161, 1162, 1116, 1115), (1162, 1163, 1117, 1116), (1163, 1164, 1118, 1117), (1164, 1165, 1119, 1118), (1165, 1166, 1120, 1119), (1166, 1167, 1121, 1120), (1167, 1168, 1122, 1121), (1168, 1169, 1123, 1122), (1169, 1170, 1124, 1123), (1170, 1171, 1125, 1124), (1171, 1172, 1126, 1125), (1172, 1173, 1127, 1126), (1173, 1174, 1128, 1127), (1174, 1175, 1129, 1128), (1175, 1176, 1130, 1129), (1176, 1177, 1131, 1130), (1177, 1178, 1132, 1131), (1178, 1179, 1133, 1132), (1179, 1180, 1134, 1133), (1180, 1181, 1135, 1134), (1181, 1182, 1136, 1135), (1182, 1183, 1137, 1136), (1183, 1184, 1138, 1137), (1184, 1185, 1139, 1138), (1185, 1186, 1140, 1139), (1186, 1187, 1141, 1140), (1187, 1188, 1142, 1141), (1188, 1189, 1143, 1142), (1189, 1190, 1144, 1143), (1190, 1191, 1145, 1144), (1191, 1192, 1146, 1145), (1192, 1193, 1147, 1146), (1193, 1194, 1148, 1147), (1194, 1195, 1149, 1148), (1196, 1197, 1151, 1150), (1197, 1198, 1152, 1151), (1198, 1199, 1153, 1152), (1199, 1200, 1154, 1153), (1200, 1201, 1155, 1154), (1201, 1202, 1156, 1155), (1202, 1203, 1157, 1156), (1203, 1204, 1158, 1157), (1204, 1205, 1159, 1158), (1205, 1206, 1160, 1159), (1206, 1207, 1161, 1160), (1207, 1208, 1162, 1161), (1208, 1209, 1163, 1162), (1209, 1210, 1164, 1163), (1210, 1211, 1165, 1164), (1211, 1212, 1166, 1165), (1212, 1213, 1167, 1166), (1213, 1214, 1168, 1167), (1214, 1215, 1169, 1168), (1215, 1216, 1170, 1169), (1216, 1217, 1171, 1170), (1217, 1218, 1172, 1171), (1218, 1219, 1173, 1172), (1219, 1220, 1174, 1173), (1220, 1221, 1175, 1174), (1221, 1222, 1176, 1175), (1222, 1223, 1177, 1176), (1223, 1224, 1178, 1177), (1224, 1225, 1179, 1178), (1225, 1226, 1180, 1179), (1226, 1227, 1181, 1180), (1227, 1228, 1182, 1181), (1228, 1229, 1183, 1182), (1229, 1230, 1184, 1183), (1230, 1231, 1185, 1184), (1231, 1232, 1186, 1185), (1232, 1233, 1187, 1186), (1233, 1234, 1188, 1187), (1234, 1235, 1189, 1188), (1235, 1236, 1190, 1189), (1236, 1237, 1191, 1190), (1237, 1238, 1192, 1191), (1238, 1239, 1193, 1192), (1239, 1240, 1194, 1193), (1240, 1241, 1195, 1194), (1242, 1243, 1197, 1196), (1243, 1244, 1198, 1197), (1244, 1245, 1199, 1198), (1245, 1246, 1200, 1199), (1246, 1247, 1201, 1200), (1247, 1248, 1202, 1201), (1248, 1249, 1203, 1202), (1249, 1250, 1204, 1203), (1250, 1251, 1205, 1204), (1251, 1252, 1206, 1205), (1252, 1253, 1207, 1206), (1253, 1254, 1208, 1207), (1254, 1255, 1209, 1208), (1255, 1256, 1210, 1209), (1256, 1257, 1211, 1210), (1257, 1258, 1212, 1211), (1258, 1259, 1213, 1212), (1259, 1260, 1214, 1213), (1260, 1261, 1215, 1214), (1261, 1262, 1216, 1215), (1262, 1263, 1217, 1216), (1263, 1264, 1218, 1217), (1264, 1265, 1219, 1218), (1265, 1266, 1220, 1219), (1266, 1267, 1221, 1220), (1267, 1268, 1222, 1221), (1268, 1269, 1223, 1222), (1269, 1270, 1224, 1223), (1270, 1271, 1225, 1224), (1271, 1272, 1226, 1225), (1272, 1273, 1227, 1226), (1273, 1274, 1228, 1227), (1274, 1275, 1229, 1228), (1275, 1276, 1230, 1229), (1276, 1277, 1231, 1230), (1277, 1278, 1232, 1231), (1278, 1279, 1233, 1232), (1279, 1280, 1234, 1233), (1280, 1281, 1235, 1234), (1281, 1282, 1236, 1235), (1282, 1283, 1237, 1236), (1283, 1284, 1238, 1237), (1284, 1285, 1239, 1238), (1285, 1286, 1240, 1239), (1286, 1287, 1241, 1240), (1288, 1289, 1243, 1242), (1289, 1290, 1244, 1243), (1290, 1291, 1245, 1244), (1291, 1292, 1246, 1245), (1292, 1293, 1247, 1246), (1293, 1294, 1248, 1247), (1294, 1295, 1249, 1248), (1295, 1296, 1250, 1249), (1296, 1297, 1251, 1250), (1297, 1298, 1252, 1251), (1298, 1299, 1253, 1252), (1299, 1300, 1254, 1253), (1300, 1301, 1255, 1254), (1301, 1302, 1256, 1255), (1302, 1303, 1257, 1256), (1303, 1304, 1258, 1257), (1304, 1305, 1259, 1258), (1305, 1306, 1260, 1259), (1306, 1307, 1261, 1260), (1307, 1308, 1262, 1261), (1308, 1309, 1263, 1262), (1309, 1310, 1264, 1263), (1310, 1311, 1265, 1264), (1311, 1312, 1266, 1265), (1312, 1313, 1267, 1266), (1313, 1314, 1268, 1267), (1314, 1315, 1269, 1268), (1315, 1316, 1270, 1269), (1316, 1317, 1271, 1270), (1317, 1318, 1272, 1271), (1318, 1319, 1273, 1272), (1319, 1320, 1274, 1273), (1320, 1321, 1275, 1274), (1321, 1322, 1276, 1275), (1322, 1323, 1277, 1276), (1323, 1324, 1278, 1277), (1324, 1325, 1279, 1278), (1325, 1326, 1280, 1279), (1326, 1327, 1281, 1280), (1327, 1328, 1282, 1281), (1328, 1329, 1283, 1282), (1329, 1330, 1284, 1283), (1330, 1331, 1285, 1284), (1331, 1332, 1286, 1285), (1332, 1333, 1287, 1286), (1334, 1335, 1289, 1288), (1335, 1336, 1290, 1289), (1336, 1337, 1291, 1290), (1337, 1338, 1292, 1291), (1338, 1339, 1293, 1292), (1339, 1340, 1294, 1293), (1340, 1341, 1295, 1294), (1341, 1342, 1296, 1295), (1342, 1343, 1297, 1296), (1343, 1344, 1298, 1297), (1344, 1345, 1299, 1298), (1345, 1346, 1300, 1299), (1346, 1347, 1301, 1300), (1347, 1348, 1302, 1301), (1348, 1349, 1303, 1302), (1349, 1350, 1304, 1303), (1350, 1351, 1305, 1304), (1351, 1352, 1306, 1305), (1352, 1353, 1307, 1306), (1353, 1354, 1308, 1307), (1354, 1355, 1309, 1308), (1355, 1356, 1310, 1309), (1356, 1357, 1311, 1310), (1357, 1358, 1312, 1311), (1358, 1359, 1313, 1312), (1359, 1360, 1314, 1313), (1360, 1361, 1315, 1314), (1361, 1362, 1316, 1315), (1362, 1363, 1317, 1316), (1363, 1364, 1318, 1317), (1364, 1365, 1319, 1318), (1365, 1366, 1320, 1319), (1366, 1367, 1321, 1320), (1367, 1368, 1322, 1321), (1368, 1369, 1323, 1322), (1369, 1370, 1324, 1323), (1370, 1371, 1325, 1324), (1371, 1372, 1326, 1325), (1372, 1373, 1327, 1326), (1373, 1374, 1328, 1327), (1374, 1375, 1329, 1328), (1375, 1376, 1330, 1329), (1376, 1377, 1331, 1330), (1377, 1378, 1332, 1331), (1378, 1379, 1333, 1332), (1380, 1381, 1335, 1334), (1381, 1382, 1336, 1335), (1382, 1383, 1337, 1336), (1383, 1384, 1338, 1337), (1384, 1385, 1339, 1338), (1385, 1386, 1340, 1339), (1386, 1387, 1341, 1340), (1387, 1388, 1342, 1341), (1388, 1389, 1343, 1342), (1389, 1390, 1344, 1343), (1390, 1391, 1345, 1344), (1391, 1392, 1346, 1345), (1392, 1393, 1347, 1346), (1393, 1394, 1348, 1347), (1394, 1395, 1349, 1348), (1395, 1396, 1350, 1349), (1396, 1397, 1351, 1350), (1397, 1398, 1352, 1351), (1398, 1399, 1353, 1352), (1399, 1400, 1354, 1353), (1400, 1401, 1355, 1354), (1401, 1402, 1356, 1355), (1402, 1403, 1357, 1356), (1403, 1404, 1358, 1357), (1404, 1405, 1359, 1358), (1405, 1406, 1360, 1359), (1406, 1407, 1361, 1360), (1407, 1408, 1362, 1361), (1408, 1409, 1363, 1362), (1409, 1410, 1364, 1363), (1410, 1411, 1365, 1364), (1411, 1412, 1366, 1365), (1412, 1413, 1367, 1366), (1413, 1414, 1368, 1367), (1414, 1415, 1369, 1368), (1415, 1416, 1370, 1369), (1416, 1417, 1371, 1370), (1417, 1418, 1372, 1371), (1418, 1419, 1373, 1372), (1419, 1420, 1374, 1373), (1420, 1421, 1375, 1374), (1421, 1422, 1376, 1375), (1422, 1423, 1377, 1376), (1423, 1424, 1378, 1377), (1424, 1425, 1379, 1378), (1426, 1427, 1381, 1380), (1427, 1428, 1382, 1381), (1428, 1429, 1383, 1382), (1429, 1430, 1384, 1383), (1430, 1431, 1385, 1384), (1431, 1432, 1386, 1385), (1432, 1433, 1387, 1386), (1433, 1434, 1388, 1387), (1434, 1435, 1389, 1388), (1435, 1436, 1390, 1389), (1436, 1437, 1391, 1390), (1437, 1438, 1392, 1391), (1438, 1439, 1393, 1392), (1439, 1440, 1394, 1393), (1440, 1441, 1395, 1394), (1441, 1442, 1396, 1395), (1442, 1443, 1397, 1396), (1443, 1444, 1398, 1397), (1444, 1445, 1399, 1398), (1445, 1446, 1400, 1399), (1446, 1447, 1401, 1400), (1447, 1448, 1402, 1401), (1448, 1449, 1403, 1402), (1449, 1450, 1404, 1403), (1450, 1451, 1405, 1404), (1451, 1452, 1406, 1405), (1452, 1453, 1407, 1406), (1453, 1454, 1408, 1407), (1454, 1455, 1409, 1408), (1455, 1456, 1410, 1409), (1456, 1457, 1411, 1410), (1457, 1458, 1412, 1411), (1458, 1459, 1413, 1412), (1459, 1460, 1414, 1413), (1460, 1461, 1415, 1414), (1461, 1462, 1416, 1415), (1462, 1463, 1417, 1416), (1463, 1464, 1418, 1417), (1464, 1465, 1419, 1418), (1465, 1466, 1420, 1419), (1466, 1467, 1421, 1420), (1467, 1468, 1422, 1421), (1468, 1469, 1423, 1422), (1469, 1470, 1424, 1423), (1470, 1471, 1425, 1424)])
me_landscape_008.polygons.foreach_set('use_smooth', [True] * 1395)
me_landscape_008.materials.append(mat_material_001)
me_landscape_008.use_remesh_fix_poles = True
me_landscape_008.use_remesh_preserve_attributes = False
me_landscape_008.update()

# ---- objects
ob_light = bpy.data.objects.new('Light', light_light)
ob_camera = bpy.data.objects.new('Camera', cam_camera)
ob_landscape_008 = bpy.data.objects.new('Landscape.008', me_landscape_008)

# ---- transforms, parenting, visibility, modifiers, constraints
ob_light.location = (4.076, 1.005, 5.904)
ob_light.rotation_euler = (0.6503, 0.05522, 1.866)
ob_light.lock_rotations_4d = False
ob_light.empty_display_type = 'ARROWS'
ob_light.color = (0.0, 0.0, 0.0, 0.0)
ob_light.lineart.crease_threshold = 0.0
ob_camera.location = (7.359, -6.926, 4.958)
ob_camera.rotation_euler = (1.109, 0.0, 0.8149)
ob_camera.lock_rotations_4d = False
ob_camera.empty_display_type = 'ARROWS'
ob_camera.color = (0.0, 0.0, 0.0, 0.0)
ob_camera.display_type = 'WIRE'
ob_camera.lineart.crease_threshold = 0.0
ob_landscape_008.location = (0.0, 0.0, 0.0)
ob_landscape_008.scale = (2.775, 1.691, 1.691)

# ---- collection membership
col_collection.objects.link(ob_light)
col_collection.objects.link(ob_camera)
col_collection.objects.link(ob_landscape_008)

# ---- scene / render settings (as saved in the file)
scene.camera = ob_camera
scene.frame_start = 1; scene.frame_end = 250; scene.frame_set(23)
scene.render.engine = 'BLENDER_EEVEE_NEXT'
scene.cycles.sampling_pattern = 'TABULATED_SOBOL'
scene.cycles.use_light_tree = False
scene.view_settings.view_transform = 'Filmic'
bpy.context.view_layer.update()
